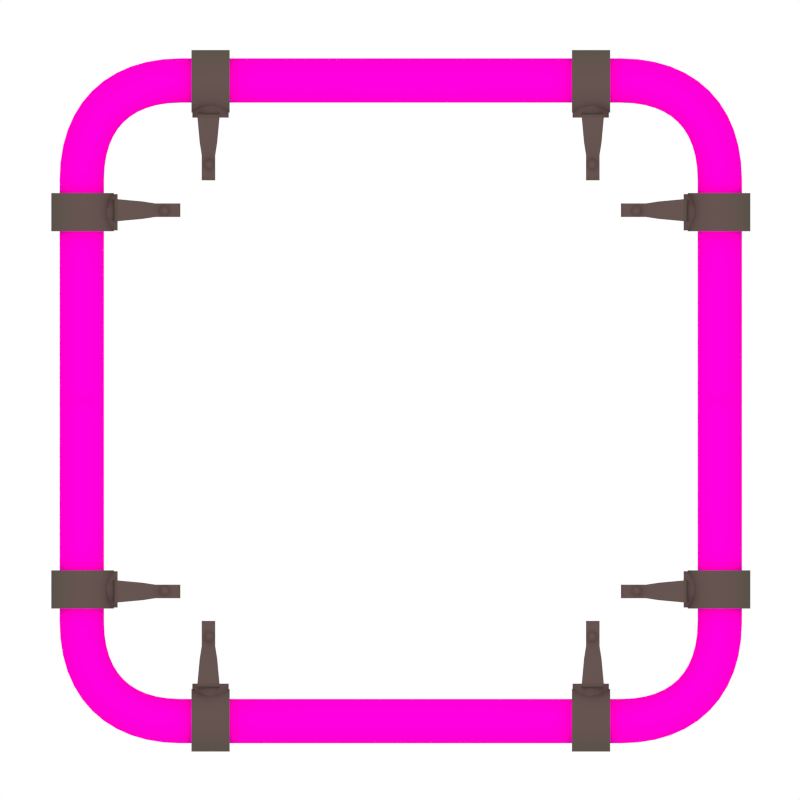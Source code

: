 # Source: window.blend  (saved by Blender 2.54.0; exported with 4.5.12 LTS)
import bpy
from mathutils import Matrix  # noqa: F401  (used for matrix-valued properties, if any)

bpy.ops.wm.read_factory_settings(use_empty=True)
scene = bpy.context.scene
scene.name = 'Scene'

# ---- collections
col_collection_1 = bpy.data.collections.new('Collection 1'); scene.collection.children.link(col_collection_1)
col_collection_2 = bpy.data.collections.new('Collection 2'); scene.collection.children.link(col_collection_2)

# ---- materials (node trees are filled in below, after node groups)
mat_neon = bpy.data.materials.new('neon')
mat_neon.alpha_threshold = 0.0
mat_neon.use_transparent_shadow = False
mat_neon.diffuse_color = (1.0, 0.0, 0.5794, 1.0)
mat_neon.roughness = 0.5
mat_neon.specular_intensity = 1.0
mat_neon.line_color = (0.0, 0.0, 0.0, 1.0)
mat_tube = bpy.data.materials.new('tube')
mat_tube.alpha_threshold = 0.0
mat_tube.use_transparent_shadow = False
mat_tube.diffuse_color = (0.09411, 0.08267, 0.06274, 1.0)
mat_tube.specular_color = (1.0, 0.7714, 0.3733)
mat_tube.roughness = 0.5
mat_tube.specular_intensity = 0.8534
mat_tube.line_color = (0.0, 0.0, 0.0, 1.0)

# ---- material node trees

# ---- world
world_world = bpy.data.worlds.new('World'); scene.world = world_world
world_world.color = (1.0, 1.0, 1.0)
world_world.use_sun_shadow = False
world_world.sun_shadow_jitter_overblur = 0.0
world_world.cycles.sampling_method = 'MANUAL'
world_world.cycles.sample_map_resolution = 256

# ---- cameras
cam_camera = bpy.data.cameras.new('Camera')
cam_camera.type = 'ORTHO'
cam_camera.clip_end = 100.0
cam_camera.lens = 35.0
cam_camera.ortho_scale = 1.3
cam_camera.show_safe_areas = True
cam_camera.dof.focus_distance = 0.0
cam_camera.dof.aperture_fstop = 128.0

# ---- lights
light_spot_003 = bpy.data.lights.new('Spot.003', 'SPOT')
light_spot_003.color = (1.0, 0.9577, 0.5412)
light_spot_003.transmission_factor = 0.0
light_spot_003.cutoff_distance = 30.0
light_spot_003.use_shadow = False
light_spot_003.energy = 108.0
light_spot_003.shadow_buffer_clip_start = 1.001
light_spot_003.shadow_soft_size = 1.0
light_spot_003.shadow_maximum_resolution = 0.006
light_spot_003.use_absolute_resolution = True
light_spot_003.spot_size = 0.7505
light_spot_003.cycles.use_multiple_importance_sampling = False
light_spot_002 = bpy.data.lights.new('Spot.002', 'POINT')
light_spot_002.color = (1.0, 0.12, 0.7102)
light_spot_002.transmission_factor = 0.0
light_spot_002.cutoff_distance = 30.0
light_spot_002.use_shadow = False
light_spot_002.energy = 141.0
light_spot_002.shadow_buffer_clip_start = 1.001
light_spot_002.shadow_soft_size = 1.0
light_spot_002.shadow_maximum_resolution = 0.006
light_spot_002.use_absolute_resolution = True
light_spot_002.cycles.use_multiple_importance_sampling = False
light_spot_001 = bpy.data.lights.new('Spot.001', 'SPOT')
light_spot_001.color = (0.6736, 0.6659, 1.0)
light_spot_001.transmission_factor = 0.0
light_spot_001.cutoff_distance = 30.0
light_spot_001.use_shadow = False
light_spot_001.energy = 46.0
light_spot_001.shadow_buffer_clip_start = 1.001
light_spot_001.shadow_soft_size = 1.0
light_spot_001.shadow_maximum_resolution = 0.006
light_spot_001.use_absolute_resolution = True
light_spot_001.spot_size = 0.6807
light_spot_001.cycles.use_multiple_importance_sampling = False
light_spot = bpy.data.lights.new('Spot', 'SPOT')
light_spot.color = (1.0, 0.9577, 0.5412)
light_spot.transmission_factor = 0.0
light_spot.cutoff_distance = 30.0
light_spot.energy = 101.0
light_spot.shadow_buffer_clip_start = 1.001
light_spot.shadow_soft_size = 1.0
light_spot.shadow_maximum_resolution = 0.006
light_spot.use_absolute_resolution = True
light_spot.spot_size = 0.7505
light_spot.cycles.use_multiple_importance_sampling = False

# ---- meshes
me_cylinder_053 = bpy.data.meshes.new('Cylinder.053')
me_cylinder_053.from_pydata([(-0.709, 2.247, 0.4763), (-0.7402, 2.247, 0.4763), (-0.709, 2.285, 0.451), (-0.709, 2.289, 0.4588), (-0.709, 2.291, 0.4674), (-0.709, 2.292, 0.4763), (-0.709, 2.291, 0.4851), (-0.709, 2.289, 0.4937), (-0.709, 2.285, 0.5016), (-0.709, 2.279, 0.5085), (-0.709, 2.272, 0.5141), (-0.709, 2.264, 0.5183), (-0.709, 2.256, 0.5209), (-0.709, 2.247, 0.5218), (-0.709, 2.238, 0.5209), (-0.709, 2.229, 0.5183), (-0.709, 2.221, 0.5141), (-0.709, 2.215, 0.5085), (-0.709, 2.209, 0.5016), (-0.709, 2.205, 0.4937), (-0.709, 2.202, 0.4851), (-0.709, 2.201, 0.4763), (-0.709, 2.202, 0.4674), (-0.709, 2.205, 0.4588), (-0.709, 2.209, 0.451), (-0.709, 2.215, 0.4441), (-0.709, 2.221, 0.4384), (-0.709, 2.229, 0.4342), (-0.709, 2.238, 0.4316), (-0.709, 2.247, 0.4307), (-0.709, 2.256, 0.4316), (-0.709, 2.264, 0.4342), (-0.709, 2.272, 0.4384), (-0.709, 2.279, 0.4441), (-0.7402, 2.285, 0.451), (-0.7402, 2.289, 0.4588), (-0.7402, 2.291, 0.4674), (-0.7402, 2.292, 0.4763), (-0.7402, 2.291, 0.4851), (-0.7402, 2.289, 0.4937), (-0.7402, 2.285, 0.5016), (-0.7402, 2.279, 0.5085), (-0.7402, 2.272, 0.5141), (-0.7402, 2.264, 0.5183), (-0.7402, 2.256, 0.5209), (-0.7402, 2.247, 0.5218), (-0.7402, 2.238, 0.5209), (-0.7402, 2.229, 0.5183), (-0.7402, 2.221, 0.5141), (-0.7402, 2.215, 0.5085), (-0.7402, 2.209, 0.5016), (-0.7402, 2.205, 0.4937), (-0.7402, 2.202, 0.4851), (-0.7402, 2.201, 0.4763), (-0.7402, 2.202, 0.4674), (-0.7402, 2.205, 0.4588), (-0.7402, 2.209, 0.451), (-0.7402, 2.215, 0.4441), (-0.7402, 2.221, 0.4384), (-0.7402, 2.229, 0.4342), (-0.7402, 2.238, 0.4316), (-0.7402, 2.247, 0.4307), (-0.7402, 2.256, 0.4316), (-0.7402, 2.264, 0.4342), (-0.7402, 2.272, 0.4384), (-0.7402, 2.279, 0.4441), (-0.5914, 2.179, 0.4801), (-0.5914, 2.316, 0.4801), (-0.6012, 2.189, 0.4782), (-0.6012, 2.306, 0.4782), (-0.601, 2.187, 0.4782), (-0.601, 2.308, 0.4782), (-0.6005, 2.185, 0.4783), (-0.6005, 2.31, 0.4783), (-0.5996, 2.184, 0.4785), (-0.5996, 2.311, 0.4785), (-0.5984, 2.182, 0.4787), (-0.5984, 2.313, 0.4787), (-0.5969, 2.181, 0.479), (-0.5969, 2.314, 0.479), (-0.5952, 2.18, 0.4794), (-0.5952, 2.315, 0.4794), (-0.5934, 2.179, 0.4797), (-0.5934, 2.316, 0.4797), (-0.5932, 2.179, 0.4794), (-0.5932, 2.316, 0.4794), (-0.595, 2.18, 0.4787), (-0.595, 2.315, 0.4787), (-0.5966, 2.181, 0.478), (-0.5966, 2.314, 0.478), (-0.598, 2.182, 0.4774), (-0.598, 2.313, 0.4774), (-0.5991, 2.184, 0.4769), (-0.5991, 2.311, 0.4769), (-0.6, 2.185, 0.4766), (-0.6, 2.31, 0.4766), (-0.6005, 2.187, 0.4764), (-0.6005, 2.308, 0.4764), (-0.6007, 2.189, 0.4763), (-0.6007, 2.306, 0.4763), (-0.5997, 2.189, 0.4746), (-0.5997, 2.306, 0.4746), (-0.5996, 2.187, 0.4747), (-0.5996, 2.308, 0.4747), (-0.5991, 2.185, 0.475), (-0.5991, 2.31, 0.475), (-0.5983, 2.184, 0.4755), (-0.5983, 2.311, 0.4755), (-0.5973, 2.182, 0.4762), (-0.5973, 2.313, 0.4762), (-0.5961, 2.181, 0.477), (-0.5961, 2.314, 0.477), (-0.5946, 2.18, 0.478), (-0.5946, 2.315, 0.478), (-0.5931, 2.179, 0.479), (-0.5931, 2.316, 0.479), (-0.5928, 2.179, 0.4787), (-0.5928, 2.316, 0.4787), (-0.5941, 2.18, 0.4774), (-0.5941, 2.315, 0.4774), (-0.5954, 2.181, 0.4762), (-0.5954, 2.314, 0.4762), (-0.5964, 2.182, 0.4751), (-0.5964, 2.313, 0.4751), (-0.5973, 2.184, 0.4742), (-0.5973, 2.312, 0.4742), (-0.598, 2.185, 0.4736), (-0.598, 2.31, 0.4736), (-0.5984, 2.187, 0.4732), (-0.5984, 2.308, 0.4732), (-0.5985, 2.189, 0.473), (-0.5985, 2.306, 0.473), (-0.597, 2.189, 0.4718), (-0.597, 2.306, 0.4718), (-0.5969, 2.187, 0.472), (-0.5969, 2.308, 0.472), (-0.5966, 2.185, 0.4724), (-0.5966, 2.31, 0.4724), (-0.5961, 2.184, 0.4732), (-0.5961, 2.312, 0.4732), (-0.5954, 2.182, 0.4743), (-0.5954, 2.313, 0.4743), (-0.5945, 2.181, 0.4755), (-0.5945, 2.314, 0.4755), (-0.5936, 2.18, 0.4769), (-0.5936, 2.315, 0.4769), (-0.5925, 2.179, 0.4785), (-0.5925, 2.316, 0.4785), (-0.5922, 2.179, 0.4783), (-0.5922, 2.316, 0.4783), (-0.5929, 2.18, 0.4766), (-0.5929, 2.315, 0.4766), (-0.5936, 2.181, 0.475), (-0.5936, 2.314, 0.475), (-0.5941, 2.182, 0.4736), (-0.5941, 2.313, 0.4736), (-0.5946, 2.184, 0.4725), (-0.5946, 2.312, 0.4725), (-0.595, 2.185, 0.4716), (-0.595, 2.31, 0.4716), (-0.5952, 2.187, 0.4711), (-0.5952, 2.308, 0.4711), (-0.5953, 2.189, 0.4709), (-0.5953, 2.306, 0.4709), (-0.5934, 2.189, 0.4703), (-0.5934, 2.306, 0.4703), (-0.5934, 2.187, 0.4705), (-0.5934, 2.308, 0.4705), (-0.5932, 2.185, 0.4711), (-0.5932, 2.31, 0.4711), (-0.5931, 2.184, 0.472), (-0.5931, 2.312, 0.472), (-0.5928, 2.182, 0.4732), (-0.5928, 2.313, 0.4732), (-0.5925, 2.181, 0.4747), (-0.5925, 2.314, 0.4747), (-0.5922, 2.18, 0.4764), (-0.5922, 2.315, 0.4764), (-0.5918, 2.179, 0.4782), (-0.5918, 2.316, 0.4782), (-0.5914, 2.179, 0.4782), (-0.5914, 2.316, 0.4782), (-0.5914, 2.18, 0.4763), (-0.5914, 2.315, 0.4763), (-0.5914, 2.181, 0.4746), (-0.5914, 2.314, 0.4746), (-0.5914, 2.182, 0.4731), (-0.5914, 2.313, 0.4731), (-0.5914, 2.184, 0.4718), (-0.5914, 2.312, 0.4718), (-0.5914, 2.185, 0.4709), (-0.5914, 2.31, 0.4709), (-0.5914, 2.187, 0.4703), (-0.5914, 2.308, 0.4703), (-0.5914, 2.189, 0.4701), (-0.5914, 2.306, 0.4701), (-0.5895, 2.189, 0.4703), (-0.5895, 2.306, 0.4703), (-0.5895, 2.187, 0.4705), (-0.5895, 2.308, 0.4705), (-0.5896, 2.185, 0.4711), (-0.5896, 2.31, 0.4711), (-0.5898, 2.184, 0.472), (-0.5898, 2.312, 0.472), (-0.5901, 2.182, 0.4732), (-0.5901, 2.313, 0.4732), (-0.5904, 2.181, 0.4747), (-0.5904, 2.314, 0.4747), (-0.5907, 2.18, 0.4764), (-0.5907, 2.315, 0.4764), (-0.5911, 2.179, 0.4782), (-0.5911, 2.316, 0.4782), (-0.5907, 2.179, 0.4783), (-0.5907, 2.316, 0.4783), (-0.59, 2.18, 0.4766), (-0.59, 2.315, 0.4766), (-0.5893, 2.181, 0.475), (-0.5893, 2.314, 0.475), (-0.5887, 2.182, 0.4736), (-0.5887, 2.313, 0.4736), (-0.5883, 2.184, 0.4725), (-0.5883, 2.312, 0.4725), (-0.5879, 2.185, 0.4716), (-0.5879, 2.31, 0.4716), (-0.5877, 2.187, 0.4711), (-0.5877, 2.308, 0.4711), (-0.5876, 2.189, 0.4709), (-0.5876, 2.306, 0.4709), (-0.5859, 2.189, 0.4718), (-0.5859, 2.306, 0.4718), (-0.586, 2.187, 0.472), (-0.586, 2.308, 0.472), (-0.5863, 2.185, 0.4724), (-0.5863, 2.31, 0.4724), (-0.5868, 2.184, 0.4732), (-0.5868, 2.312, 0.4732), (-0.5875, 2.182, 0.4743), (-0.5875, 2.313, 0.4743), (-0.5884, 2.181, 0.4755), (-0.5884, 2.314, 0.4755), (-0.5893, 2.18, 0.4769), (-0.5893, 2.315, 0.4769), (-0.5904, 2.179, 0.4785), (-0.5904, 2.316, 0.4785), (-0.5901, 2.179, 0.4787), (-0.5901, 2.316, 0.4787), (-0.5887, 2.18, 0.4774), (-0.5887, 2.315, 0.4774), (-0.5875, 2.181, 0.4762), (-0.5875, 2.314, 0.4762), (-0.5865, 2.182, 0.4751), (-0.5865, 2.313, 0.4751), (-0.5856, 2.184, 0.4742), (-0.5856, 2.312, 0.4742), (-0.5849, 2.185, 0.4736), (-0.5849, 2.31, 0.4736), (-0.5845, 2.187, 0.4732), (-0.5845, 2.308, 0.4732), (-0.5844, 2.189, 0.473), (-0.5844, 2.306, 0.473), (-0.5831, 2.189, 0.4746), (-0.5831, 2.306, 0.4746), (-0.5833, 2.187, 0.4747), (-0.5833, 2.308, 0.4747), (-0.5838, 2.185, 0.475), (-0.5838, 2.31, 0.475), (-0.5845, 2.184, 0.4755), (-0.5845, 2.311, 0.4755), (-0.5856, 2.182, 0.4762), (-0.5856, 2.313, 0.4762), (-0.5868, 2.181, 0.477), (-0.5868, 2.314, 0.477), (-0.5883, 2.18, 0.478), (-0.5883, 2.315, 0.478), (-0.5898, 2.179, 0.479), (-0.5898, 2.316, 0.479), (-0.5896, 2.179, 0.4794), (-0.5896, 2.316, 0.4794), (-0.5879, 2.18, 0.4787), (-0.5879, 2.315, 0.4787), (-0.5863, 2.181, 0.478), (-0.5863, 2.314, 0.478), (-0.5849, 2.182, 0.4774), (-0.5849, 2.313, 0.4774), (-0.5838, 2.184, 0.4769), (-0.5838, 2.311, 0.4769), (-0.5829, 2.185, 0.4766), (-0.5829, 2.31, 0.4766), (-0.5824, 2.187, 0.4764), (-0.5824, 2.308, 0.4764), (-0.5822, 2.189, 0.4763), (-0.5822, 2.306, 0.4763), (-0.5817, 2.189, 0.4782), (-0.5817, 2.306, 0.4782), (-0.5818, 2.187, 0.4782), (-0.5818, 2.308, 0.4782), (-0.5824, 2.185, 0.4783), (-0.5824, 2.31, 0.4783), (-0.5833, 2.184, 0.4785), (-0.5833, 2.311, 0.4785), (-0.5845, 2.182, 0.4787), (-0.5845, 2.313, 0.4787), (-0.586, 2.181, 0.479), (-0.586, 2.314, 0.479), (-0.5877, 2.18, 0.4794), (-0.5877, 2.315, 0.4794), (-0.5895, 2.179, 0.4797), (-0.5895, 2.316, 0.4797), (-0.5895, 2.179, 0.4801), (-0.5895, 2.316, 0.4801), (-0.5876, 2.18, 0.4801), (-0.5876, 2.315, 0.4801), (-0.5859, 2.181, 0.4801), (-0.5859, 2.314, 0.4801), (-0.5844, 2.182, 0.4801), (-0.5844, 2.313, 0.4801), (-0.5831, 2.184, 0.4801), (-0.5831, 2.311, 0.4801), (-0.5822, 2.185, 0.4801), (-0.5822, 2.31, 0.4801), (-0.5817, 2.187, 0.4801), (-0.5817, 2.308, 0.4801), (-0.5815, 2.189, 0.4801), (-0.5815, 2.306, 0.4801), (-0.5817, 2.189, 0.482), (-0.5817, 2.306, 0.482), (-0.5818, 2.187, 0.482), (-0.5818, 2.308, 0.482), (-0.5824, 2.185, 0.4819), (-0.5824, 2.31, 0.4819), (-0.5833, 2.184, 0.4817), (-0.5833, 2.311, 0.4817), (-0.5845, 2.182, 0.4815), (-0.5845, 2.313, 0.4815), (-0.586, 2.181, 0.4812), (-0.586, 2.314, 0.4812), (-0.5877, 2.18, 0.4809), (-0.5877, 2.315, 0.4809), (-0.5895, 2.179, 0.4805), (-0.5895, 2.316, 0.4805), (-0.5896, 2.179, 0.4809), (-0.5896, 2.316, 0.4809), (-0.5879, 2.18, 0.4816), (-0.5879, 2.315, 0.4816), (-0.5863, 2.181, 0.4822), (-0.5863, 2.314, 0.4822), (-0.5849, 2.182, 0.4828), (-0.5849, 2.313, 0.4828), (-0.5838, 2.184, 0.4833), (-0.5838, 2.311, 0.4833), (-0.5829, 2.185, 0.4836), (-0.5829, 2.31, 0.4836), (-0.5824, 2.187, 0.4839), (-0.5824, 2.308, 0.4839), (-0.5822, 2.189, 0.4839), (-0.5822, 2.306, 0.4839), (-0.5831, 2.189, 0.4856), (-0.5831, 2.306, 0.4856), (-0.5833, 2.187, 0.4855), (-0.5833, 2.308, 0.4855), (-0.5838, 2.185, 0.4852), (-0.5838, 2.31, 0.4852), (-0.5845, 2.184, 0.4847), (-0.5845, 2.311, 0.4847), (-0.5856, 2.182, 0.484), (-0.5856, 2.313, 0.484), (-0.5868, 2.181, 0.4832), (-0.5868, 2.314, 0.4832), (-0.5883, 2.18, 0.4822), (-0.5883, 2.315, 0.4822), (-0.5898, 2.179, 0.4812), (-0.5898, 2.316, 0.4812), (-0.5901, 2.179, 0.4815), (-0.5901, 2.316, 0.4815), (-0.5887, 2.18, 0.4828), (-0.5887, 2.315, 0.4828), (-0.5875, 2.181, 0.484), (-0.5875, 2.314, 0.484), (-0.5865, 2.182, 0.4851), (-0.5865, 2.313, 0.4851), (-0.5856, 2.184, 0.486), (-0.5856, 2.311, 0.486), (-0.5849, 2.185, 0.4866), (-0.5849, 2.31, 0.4866), (-0.5845, 2.187, 0.487), (-0.5845, 2.308, 0.487), (-0.5844, 2.189, 0.4872), (-0.5844, 2.306, 0.4872), (-0.5859, 2.189, 0.4884), (-0.5859, 2.306, 0.4884), (-0.586, 2.187, 0.4882), (-0.586, 2.308, 0.4882), (-0.5863, 2.185, 0.4878), (-0.5863, 2.31, 0.4878), (-0.5868, 2.184, 0.487), (-0.5868, 2.311, 0.487), (-0.5875, 2.182, 0.486), (-0.5875, 2.313, 0.486), (-0.5884, 2.181, 0.4847), (-0.5884, 2.314, 0.4847), (-0.5893, 2.18, 0.4833), (-0.5893, 2.315, 0.4833), (-0.5904, 2.179, 0.4817), (-0.5904, 2.316, 0.4817), (-0.5907, 2.179, 0.4819), (-0.5907, 2.316, 0.4819), (-0.59, 2.18, 0.4837), (-0.59, 2.315, 0.4837), (-0.5893, 2.181, 0.4852), (-0.5893, 2.314, 0.4852), (-0.5887, 2.182, 0.4866), (-0.5887, 2.313, 0.4866), (-0.5883, 2.184, 0.4878), (-0.5883, 2.311, 0.4878), (-0.5879, 2.185, 0.4886), (-0.5879, 2.31, 0.4886), (-0.5877, 2.187, 0.4891), (-0.5877, 2.308, 0.4891), (-0.5876, 2.189, 0.4893), (-0.5876, 2.306, 0.4893), (-0.5895, 2.189, 0.4899), (-0.5895, 2.306, 0.4899), (-0.5895, 2.187, 0.4897), (-0.5895, 2.308, 0.4897), (-0.5896, 2.185, 0.4892), (-0.5896, 2.31, 0.4892), (-0.5898, 2.184, 0.4883), (-0.5898, 2.311, 0.4883), (-0.5901, 2.182, 0.487), (-0.5901, 2.313, 0.487), (-0.5904, 2.181, 0.4856), (-0.5904, 2.314, 0.4856), (-0.5907, 2.18, 0.4839), (-0.5907, 2.315, 0.4839), (-0.5911, 2.179, 0.482), (-0.5911, 2.316, 0.482), (-0.5914, 2.179, 0.4821), (-0.5914, 2.316, 0.4821), (-0.5914, 2.18, 0.4839), (-0.5914, 2.315, 0.4839), (-0.5914, 2.181, 0.4857), (-0.5914, 2.314, 0.4857), (-0.5914, 2.182, 0.4872), (-0.5914, 2.313, 0.4872), (-0.5914, 2.184, 0.4884), (-0.5914, 2.311, 0.4884), (-0.5914, 2.185, 0.4893), (-0.5914, 2.31, 0.4893), (-0.5914, 2.187, 0.4899), (-0.5914, 2.308, 0.4899), (-0.5914, 2.189, 0.4901), (-0.5914, 2.306, 0.4901), (-0.5934, 2.189, 0.4899), (-0.5934, 2.306, 0.4899), (-0.5934, 2.187, 0.4897), (-0.5934, 2.308, 0.4897), (-0.5932, 2.185, 0.4892), (-0.5932, 2.31, 0.4892), (-0.5931, 2.184, 0.4883), (-0.5931, 2.311, 0.4883), (-0.5928, 2.182, 0.487), (-0.5928, 2.313, 0.487), (-0.5925, 2.181, 0.4856), (-0.5925, 2.314, 0.4856), (-0.5922, 2.18, 0.4839), (-0.5922, 2.315, 0.4839), (-0.5918, 2.179, 0.482), (-0.5918, 2.316, 0.482), (-0.5922, 2.179, 0.4819), (-0.5922, 2.316, 0.4819), (-0.5929, 2.18, 0.4837), (-0.5929, 2.315, 0.4837), (-0.5936, 2.181, 0.4852), (-0.5936, 2.314, 0.4852), (-0.5941, 2.182, 0.4866), (-0.5941, 2.313, 0.4866), (-0.5946, 2.184, 0.4878), (-0.5946, 2.311, 0.4878), (-0.595, 2.185, 0.4886), (-0.595, 2.31, 0.4886), (-0.5952, 2.187, 0.4891), (-0.5952, 2.308, 0.4891), (-0.5953, 2.189, 0.4893), (-0.5953, 2.306, 0.4893), (-0.597, 2.189, 0.4884), (-0.597, 2.306, 0.4884), (-0.5969, 2.187, 0.4882), (-0.5969, 2.308, 0.4882), (-0.5966, 2.185, 0.4878), (-0.5966, 2.31, 0.4878), (-0.5961, 2.184, 0.487), (-0.5961, 2.311, 0.487), (-0.5954, 2.182, 0.486), (-0.5954, 2.313, 0.486), (-0.5945, 2.181, 0.4847), (-0.5945, 2.314, 0.4847), (-0.5936, 2.18, 0.4833), (-0.5936, 2.315, 0.4833), (-0.5925, 2.179, 0.4817), (-0.5925, 2.316, 0.4817), (-0.5928, 2.179, 0.4815), (-0.5928, 2.316, 0.4815), (-0.5941, 2.18, 0.4828), (-0.5941, 2.315, 0.4828), (-0.5954, 2.181, 0.484), (-0.5954, 2.314, 0.484), (-0.5964, 2.182, 0.4851), (-0.5964, 2.313, 0.4851), (-0.5973, 2.184, 0.486), (-0.5973, 2.311, 0.486), (-0.598, 2.185, 0.4866), (-0.598, 2.31, 0.4866), (-0.5984, 2.187, 0.487), (-0.5984, 2.308, 0.487), (-0.5985, 2.189, 0.4872), (-0.5985, 2.306, 0.4872), (-0.5997, 2.189, 0.4856), (-0.5997, 2.306, 0.4856), (-0.5996, 2.187, 0.4855), (-0.5996, 2.308, 0.4855), (-0.5991, 2.185, 0.4852), (-0.5991, 2.31, 0.4852), (-0.5983, 2.184, 0.4847), (-0.5983, 2.311, 0.4847), (-0.5973, 2.182, 0.484), (-0.5973, 2.313, 0.484), (-0.5961, 2.181, 0.4832), (-0.5961, 2.314, 0.4832), (-0.5946, 2.18, 0.4822), (-0.5946, 2.315, 0.4822), (-0.5931, 2.179, 0.4812), (-0.5931, 2.316, 0.4812), (-0.5932, 2.179, 0.4809), (-0.5932, 2.316, 0.4809), (-0.595, 2.18, 0.4816), (-0.595, 2.315, 0.4816), (-0.5966, 2.181, 0.4822), (-0.5966, 2.314, 0.4822), (-0.598, 2.182, 0.4828), (-0.598, 2.313, 0.4828), (-0.5991, 2.184, 0.4833), (-0.5991, 2.311, 0.4833), (-0.6, 2.185, 0.4836), (-0.6, 2.31, 0.4836), (-0.6005, 2.187, 0.4839), (-0.6005, 2.308, 0.4839), (-0.6007, 2.189, 0.4839), (-0.6007, 2.306, 0.4839), (-0.6012, 2.189, 0.482), (-0.6012, 2.306, 0.482), (-0.601, 2.187, 0.482), (-0.601, 2.308, 0.482), (-0.6005, 2.185, 0.4819), (-0.6005, 2.31, 0.4819), (-0.5996, 2.184, 0.4817), (-0.5996, 2.311, 0.4817), (-0.5984, 2.182, 0.4815), (-0.5984, 2.313, 0.4815), (-0.5969, 2.181, 0.4812), (-0.5969, 2.314, 0.4812), (-0.5952, 2.18, 0.4809), (-0.5952, 2.315, 0.4809), (-0.5934, 2.179, 0.4805), (-0.5934, 2.316, 0.4805), (-0.5934, 2.179, 0.4801), (-0.5934, 2.316, 0.4801), (-0.5953, 2.18, 0.4801), (-0.5953, 2.315, 0.4801), (-0.597, 2.181, 0.4801), (-0.597, 2.314, 0.4801), (-0.5985, 2.182, 0.4801), (-0.5985, 2.313, 0.4801), (-0.5997, 2.184, 0.4801), (-0.5997, 2.311, 0.4801), (-0.6007, 2.185, 0.4801), (-0.6007, 2.31, 0.4801), (-0.6012, 2.187, 0.4801), (-0.6012, 2.308, 0.4801), (-0.6014, 2.189, 0.4801), (-0.6014, 2.306, 0.4801), (-0.6042, 2.189, 0.4801), (-0.6042, 2.306, 0.4801), (-0.6039, 2.189, 0.4826), (-0.6039, 2.306, 0.4826), (-0.6032, 2.189, 0.485), (-0.6032, 2.306, 0.485), (-0.602, 2.189, 0.4872), (-0.602, 2.306, 0.4872), (-0.6005, 2.189, 0.4891), (-0.6005, 2.306, 0.4891), (-0.5985, 2.189, 0.4907), (-0.5985, 2.306, 0.4907), (-0.5963, 2.189, 0.4919), (-0.5963, 2.306, 0.4919), (-0.5939, 2.189, 0.4926), (-0.5939, 2.306, 0.4926), (-0.5914, 2.189, 0.4928), (-0.5914, 2.306, 0.4928), (-0.589, 2.189, 0.4926), (-0.589, 2.306, 0.4926), (-0.5866, 2.189, 0.4919), (-0.5866, 2.306, 0.4919), (-0.5844, 2.189, 0.4907), (-0.5844, 2.306, 0.4907), (-0.5824, 2.189, 0.4891), (-0.5824, 2.306, 0.4891), (-0.5808, 2.189, 0.4872), (-0.5808, 2.306, 0.4872), (-0.5797, 2.189, 0.485), (-0.5797, 2.306, 0.485), (-0.5789, 2.189, 0.4826), (-0.5789, 2.306, 0.4826), (-0.5787, 2.189, 0.4801), (-0.5787, 2.306, 0.4801), (-0.5789, 2.189, 0.4776), (-0.5789, 2.306, 0.4776), (-0.5797, 2.189, 0.4752), (-0.5797, 2.306, 0.4752), (-0.5808, 2.189, 0.473), (-0.5808, 2.306, 0.473), (-0.5824, 2.189, 0.4711), (-0.5824, 2.306, 0.4711), (-0.5844, 2.189, 0.4695), (-0.5844, 2.306, 0.4695), (-0.5866, 2.189, 0.4683), (-0.5866, 2.306, 0.4683), (-0.589, 2.189, 0.4676), (-0.589, 2.306, 0.4676), (-0.5914, 2.189, 0.4674), (-0.5914, 2.306, 0.4674), (-0.5939, 2.189, 0.4676), (-0.5939, 2.306, 0.4676), (-0.5963, 2.189, 0.4683), (-0.5963, 2.306, 0.4683), (-0.5985, 2.189, 0.4695), (-0.5985, 2.306, 0.4695), (-0.6005, 2.189, 0.4711), (-0.6005, 2.306, 0.4711), (-0.602, 2.189, 0.473), (-0.602, 2.306, 0.473), (-0.6032, 2.189, 0.4752), (-0.6032, 2.306, 0.4752), (-0.6039, 2.189, 0.4776), (-0.6039, 2.306, 0.4776), (-0.6039, 2.2, 0.4776), (-0.6039, 2.295, 0.4776), (-0.6032, 2.2, 0.4752), (-0.6032, 2.295, 0.4752), (-0.602, 2.2, 0.473), (-0.602, 2.295, 0.473), (-0.6005, 2.2, 0.4711), (-0.6005, 2.295, 0.4711), (-0.5985, 2.2, 0.4695), (-0.5985, 2.295, 0.4695), (-0.5963, 2.2, 0.4683), (-0.5963, 2.295, 0.4683), (-0.5939, 2.2, 0.4676), (-0.5939, 2.295, 0.4676), (-0.5914, 2.2, 0.4673), (-0.5914, 2.295, 0.4673), (-0.589, 2.2, 0.4676), (-0.589, 2.295, 0.4676), (-0.5866, 2.2, 0.4683), (-0.5866, 2.295, 0.4683), (-0.5844, 2.2, 0.4695), (-0.5844, 2.295, 0.4695), (-0.5824, 2.2, 0.4711), (-0.5824, 2.295, 0.4711), (-0.5808, 2.2, 0.473), (-0.5808, 2.295, 0.473), (-0.5797, 2.2, 0.4752), (-0.5797, 2.295, 0.4752), (-0.5789, 2.2, 0.4776), (-0.5789, 2.295, 0.4776), (-0.5787, 2.2, 0.4801), (-0.5787, 2.295, 0.4801), (-0.5789, 2.2, 0.4826), (-0.5789, 2.295, 0.4826), (-0.5797, 2.2, 0.485), (-0.5797, 2.295, 0.485), (-0.5808, 2.2, 0.4872), (-0.5808, 2.295, 0.4872), (-0.5824, 2.2, 0.4891), (-0.5824, 2.295, 0.4891), (-0.5844, 2.2, 0.4907), (-0.5844, 2.295, 0.4907), (-0.5866, 2.2, 0.4919), (-0.5866, 2.295, 0.4919), (-0.589, 2.2, 0.4926), (-0.589, 2.295, 0.4926), (-0.5914, 2.2, 0.4928), (-0.5914, 2.295, 0.4928), (-0.5939, 2.2, 0.4926), (-0.5939, 2.295, 0.4926), (-0.5963, 2.2, 0.4919), (-0.5963, 2.295, 0.4919), (-0.5985, 2.2, 0.4907), (-0.5985, 2.295, 0.4907), (-0.6005, 2.2, 0.4891), (-0.6005, 2.295, 0.4891), (-0.602, 2.2, 0.4872), (-0.602, 2.295, 0.4872), (-0.6032, 2.2, 0.485), (-0.6032, 2.295, 0.485), (-0.6039, 2.2, 0.4826), (-0.6039, 2.295, 0.4826), (-0.6042, 2.2, 0.4801), (-0.6042, 2.295, 0.4801), (-0.6467, 2.214, 0.4595), (-0.6467, 2.281, 0.4595), (-0.6467, 2.182, 0.4609), (-0.6467, 2.313, 0.4609), (-0.7087, 2.182, 0.4545), (-0.7087, 2.313, 0.4545), (-0.7087, 2.215, 0.4538), (-0.7087, 2.28, 0.4538), (-0.6147, 2.194, 0.4645), (-0.6147, 2.301, 0.4645), (-0.6147, 2.214, 0.4645), (-0.6147, 2.281, 0.4645), (-0.5677, 2.214, 0.4645), (-0.5677, 2.281, 0.4645), (-0.5677, 2.194, 0.4645), (-0.5677, 2.301, 0.4645), (-0.5594, 2.196, 0.4645), (-0.5594, 2.299, 0.4645), (-0.5594, 2.214, 0.4645), (-0.5594, 2.281, 0.4645), (-0.5551, 2.214, 0.4645), (-0.5551, 2.281, 0.4645), (-0.5551, 2.2, 0.4645), (-0.5551, 2.295, 0.4645), (-0.5519, 2.207, 0.4645), (-0.5519, 2.288, 0.4645), (-0.5519, 2.214, 0.4645), (-0.5519, 2.281, 0.4645), (-0.5519, 2.214, 0.4984), (-0.5519, 2.281, 0.4984), (-0.5519, 2.207, 0.4984), (-0.5519, 2.288, 0.4984), (-0.5551, 2.2, 0.4984), (-0.5551, 2.295, 0.4984), (-0.5551, 2.214, 0.4984), (-0.5551, 2.281, 0.4984), (-0.5594, 2.214, 0.4984), (-0.5594, 2.281, 0.4984), (-0.5594, 2.196, 0.4984), (-0.5594, 2.299, 0.4984), (-0.5677, 2.194, 0.4984), (-0.5677, 2.301, 0.4984), (-0.5677, 2.214, 0.4984), (-0.5677, 2.281, 0.4984), (-0.6147, 2.214, 0.4984), (-0.6147, 2.281, 0.4984), (-0.6147, 2.194, 0.4984), (-0.6147, 2.301, 0.4984), (-0.7087, 2.215, 0.5091), (-0.7087, 2.28, 0.5091), (-0.7087, 2.182, 0.5084), (-0.7087, 2.313, 0.5084), (-0.6467, 2.182, 0.502), (-0.6467, 2.313, 0.502), (-0.6467, 2.214, 0.5034), (-0.6467, 2.281, 0.5034), (-0.716, 2.187, 0.509), (-0.716, 2.308, 0.509), (-0.716, 2.215, 0.5095), (-0.716, 2.28, 0.5095), (-0.716, 2.215, 0.4534), (-0.716, 2.28, 0.4534), (-0.716, 2.187, 0.4539), (-0.716, 2.308, 0.4539), (-0.7205, 2.198, 0.4531), (-0.7205, 2.297, 0.4531), (-0.7205, 2.215, 0.4531), (-0.7205, 2.28, 0.4531), (-0.7205, 2.215, 0.5098), (-0.7205, 2.28, 0.5098), (-0.7205, 2.198, 0.5098), (-0.7205, 2.297, 0.5098)], [], [(33, 65, 34, 2), (35, 3, 2, 34), (36, 4, 3, 35), (37, 5, 4, 36), (38, 6, 5, 37), (39, 7, 6, 38), (40, 8, 7, 39), (41, 9, 8, 40), (42, 10, 9, 41), (43, 11, 10, 42), (44, 12, 11, 43), (45, 13, 12, 44), (46, 14, 13, 45), (47, 15, 14, 46), (48, 16, 15, 47), (49, 17, 16, 48), (50, 18, 17, 49), (51, 19, 18, 50), (52, 20, 19, 51), (53, 21, 20, 52), (54, 22, 21, 53), (55, 23, 22, 54), (56, 24, 23, 55), (57, 25, 24, 56), (58, 26, 25, 57), (59, 27, 26, 58), (60, 28, 27, 59), (61, 29, 28, 60), (62, 30, 29, 61), (63, 31, 30, 62), (64, 32, 31, 63), (65, 33, 32, 64), (0, 33, 2), (34, 65, 1), (0, 2, 3), (1, 35, 34), (0, 3, 4), (1, 36, 35), (0, 4, 5), (1, 37, 36), (0, 5, 6), (1, 38, 37), (0, 6, 7), (1, 39, 38), (0, 7, 8), (1, 40, 39), (0, 8, 9), (1, 41, 40), (0, 9, 10), (1, 42, 41), (0, 10, 11), (1, 43, 42), (0, 11, 12), (1, 44, 43), (0, 12, 13), (1, 45, 44), (0, 13, 14), (1, 46, 45), (0, 14, 15), (1, 47, 46), (0, 15, 16), (1, 48, 47), (0, 16, 17), (1, 49, 48), (0, 17, 18), (1, 50, 49), (0, 18, 19), (1, 51, 50), (0, 19, 20), (1, 52, 51), (0, 20, 21), (1, 53, 52), (0, 21, 22), (1, 54, 53), (0, 22, 23), (1, 55, 54), (0, 23, 24), (1, 56, 55), (0, 24, 25), (1, 57, 56), (0, 25, 26), (1, 58, 57), (0, 26, 27), (1, 59, 58), (0, 27, 28), (1, 60, 59), (0, 28, 29), (1, 61, 60), (0, 29, 30), (1, 62, 61), (0, 30, 31), (1, 63, 62), (0, 31, 32), (1, 64, 63), (0, 32, 33), (1, 65, 64), (578, 68, 70, 576), (71, 69, 579, 577), (576, 70, 72, 574), (73, 71, 577, 575), (574, 72, 74, 572), (75, 73, 575, 573), (572, 74, 76, 570), (77, 75, 573, 571), (570, 76, 78, 568), (79, 77, 571, 569), (568, 78, 80, 566), (81, 79, 569, 567), (566, 80, 82, 564), (83, 81, 567, 565), (82, 66, 564), (565, 67, 83), (84, 66, 82), (83, 67, 85), (80, 86, 84, 82), (85, 87, 81, 83), (78, 88, 86, 80), (87, 89, 79, 81), (76, 90, 88, 78), (89, 91, 77, 79), (74, 92, 90, 76), (91, 93, 75, 77), (72, 94, 92, 74), (93, 95, 73, 75), (70, 96, 94, 72), (95, 97, 71, 73), (68, 98, 96, 70), (97, 99, 69, 71), (98, 100, 102, 96), (103, 101, 99, 97), (96, 102, 104, 94), (105, 103, 97, 95), (94, 104, 106, 92), (107, 105, 95, 93), (92, 106, 108, 90), (109, 107, 93, 91), (90, 108, 110, 88), (111, 109, 91, 89), (88, 110, 112, 86), (113, 111, 89, 87), (86, 112, 114, 84), (115, 113, 87, 85), (114, 66, 84), (85, 67, 115), (116, 66, 114), (115, 67, 117), (112, 118, 116, 114), (117, 119, 113, 115), (110, 120, 118, 112), (119, 121, 111, 113), (108, 122, 120, 110), (121, 123, 109, 111), (106, 124, 122, 108), (123, 125, 107, 109), (104, 126, 124, 106), (125, 127, 105, 107), (102, 128, 126, 104), (127, 129, 103, 105), (100, 130, 128, 102), (129, 131, 101, 103), (130, 132, 134, 128), (135, 133, 131, 129), (128, 134, 136, 126), (137, 135, 129, 127), (126, 136, 138, 124), (139, 137, 127, 125), (124, 138, 140, 122), (141, 139, 125, 123), (122, 140, 142, 120), (143, 141, 123, 121), (120, 142, 144, 118), (145, 143, 121, 119), (118, 144, 146, 116), (147, 145, 119, 117), (146, 66, 116), (117, 67, 147), (148, 66, 146), (147, 67, 149), (144, 150, 148, 146), (149, 151, 145, 147), (142, 152, 150, 144), (151, 153, 143, 145), (140, 154, 152, 142), (153, 155, 141, 143), (138, 156, 154, 140), (155, 157, 139, 141), (136, 158, 156, 138), (157, 159, 137, 139), (134, 160, 158, 136), (159, 161, 135, 137), (132, 162, 160, 134), (161, 163, 133, 135), (162, 164, 166, 160), (167, 165, 163, 161), (160, 166, 168, 158), (169, 167, 161, 159), (158, 168, 170, 156), (171, 169, 159, 157), (156, 170, 172, 154), (173, 171, 157, 155), (154, 172, 174, 152), (175, 173, 155, 153), (152, 174, 176, 150), (177, 175, 153, 151), (150, 176, 178, 148), (179, 177, 151, 149), (178, 66, 148), (149, 67, 179), (180, 66, 178), (179, 67, 181), (176, 182, 180, 178), (181, 183, 177, 179), (174, 184, 182, 176), (183, 185, 175, 177), (172, 186, 184, 174), (185, 187, 173, 175), (170, 188, 186, 172), (187, 189, 171, 173), (168, 190, 188, 170), (189, 191, 169, 171), (166, 192, 190, 168), (191, 193, 167, 169), (164, 194, 192, 166), (193, 195, 165, 167), (194, 196, 198, 192), (199, 197, 195, 193), (192, 198, 200, 190), (201, 199, 193, 191), (190, 200, 202, 188), (203, 201, 191, 189), (188, 202, 204, 186), (205, 203, 189, 187), (186, 204, 206, 184), (207, 205, 187, 185), (184, 206, 208, 182), (209, 207, 185, 183), (182, 208, 210, 180), (211, 209, 183, 181), (210, 66, 180), (181, 67, 211), (212, 66, 210), (211, 67, 213), (208, 214, 212, 210), (213, 215, 209, 211), (206, 216, 214, 208), (215, 217, 207, 209), (204, 218, 216, 206), (217, 219, 205, 207), (202, 220, 218, 204), (219, 221, 203, 205), (200, 222, 220, 202), (221, 223, 201, 203), (198, 224, 222, 200), (223, 225, 199, 201), (196, 226, 224, 198), (225, 227, 197, 199), (226, 228, 230, 224), (231, 229, 227, 225), (224, 230, 232, 222), (233, 231, 225, 223), (222, 232, 234, 220), (235, 233, 223, 221), (220, 234, 236, 218), (237, 235, 221, 219), (218, 236, 238, 216), (239, 237, 219, 217), (216, 238, 240, 214), (241, 239, 217, 215), (214, 240, 242, 212), (243, 241, 215, 213), (242, 66, 212), (213, 67, 243), (244, 66, 242), (243, 67, 245), (240, 246, 244, 242), (245, 247, 241, 243), (238, 248, 246, 240), (247, 249, 239, 241), (236, 250, 248, 238), (249, 251, 237, 239), (234, 252, 250, 236), (251, 253, 235, 237), (232, 254, 252, 234), (253, 255, 233, 235), (230, 256, 254, 232), (255, 257, 231, 233), (228, 258, 256, 230), (257, 259, 229, 231), (258, 260, 262, 256), (263, 261, 259, 257), (256, 262, 264, 254), (265, 263, 257, 255), (254, 264, 266, 252), (267, 265, 255, 253), (252, 266, 268, 250), (269, 267, 253, 251), (250, 268, 270, 248), (271, 269, 251, 249), (248, 270, 272, 246), (273, 271, 249, 247), (246, 272, 274, 244), (275, 273, 247, 245), (274, 66, 244), (245, 67, 275), (276, 66, 274), (275, 67, 277), (272, 278, 276, 274), (277, 279, 273, 275), (270, 280, 278, 272), (279, 281, 271, 273), (268, 282, 280, 270), (281, 283, 269, 271), (266, 284, 282, 268), (283, 285, 267, 269), (264, 286, 284, 266), (285, 287, 265, 267), (262, 288, 286, 264), (287, 289, 263, 265), (260, 290, 288, 262), (289, 291, 261, 263), (290, 292, 294, 288), (295, 293, 291, 289), (288, 294, 296, 286), (297, 295, 289, 287), (286, 296, 298, 284), (299, 297, 287, 285), (284, 298, 300, 282), (301, 299, 285, 283), (282, 300, 302, 280), (303, 301, 283, 281), (280, 302, 304, 278), (305, 303, 281, 279), (278, 304, 306, 276), (307, 305, 279, 277), (306, 66, 276), (277, 67, 307), (308, 66, 306), (307, 67, 309), (304, 310, 308, 306), (309, 311, 305, 307), (302, 312, 310, 304), (311, 313, 303, 305), (300, 314, 312, 302), (313, 315, 301, 303), (298, 316, 314, 300), (315, 317, 299, 301), (296, 318, 316, 298), (317, 319, 297, 299), (294, 320, 318, 296), (319, 321, 295, 297), (292, 322, 320, 294), (321, 323, 293, 295), (322, 324, 326, 320), (327, 325, 323, 321), (320, 326, 328, 318), (329, 327, 321, 319), (318, 328, 330, 316), (331, 329, 319, 317), (316, 330, 332, 314), (333, 331, 317, 315), (314, 332, 334, 312), (335, 333, 315, 313), (312, 334, 336, 310), (337, 335, 313, 311), (310, 336, 338, 308), (339, 337, 311, 309), (338, 66, 308), (309, 67, 339), (340, 66, 338), (339, 67, 341), (336, 342, 340, 338), (341, 343, 337, 339), (334, 344, 342, 336), (343, 345, 335, 337), (332, 346, 344, 334), (345, 347, 333, 335), (330, 348, 346, 332), (347, 349, 331, 333), (328, 350, 348, 330), (349, 351, 329, 331), (326, 352, 350, 328), (351, 353, 327, 329), (324, 354, 352, 326), (353, 355, 325, 327), (354, 356, 358, 352), (359, 357, 355, 353), (352, 358, 360, 350), (361, 359, 353, 351), (350, 360, 362, 348), (363, 361, 351, 349), (348, 362, 364, 346), (365, 363, 349, 347), (346, 364, 366, 344), (367, 365, 347, 345), (344, 366, 368, 342), (369, 367, 345, 343), (342, 368, 370, 340), (371, 369, 343, 341), (370, 66, 340), (341, 67, 371), (372, 66, 370), (371, 67, 373), (368, 374, 372, 370), (373, 375, 369, 371), (366, 376, 374, 368), (375, 377, 367, 369), (364, 378, 376, 366), (377, 379, 365, 367), (362, 380, 378, 364), (379, 381, 363, 365), (360, 382, 380, 362), (381, 383, 361, 363), (358, 384, 382, 360), (383, 385, 359, 361), (356, 386, 384, 358), (385, 387, 357, 359), (386, 388, 390, 384), (391, 389, 387, 385), (384, 390, 392, 382), (393, 391, 385, 383), (382, 392, 394, 380), (395, 393, 383, 381), (380, 394, 396, 378), (397, 395, 381, 379), (378, 396, 398, 376), (399, 397, 379, 377), (376, 398, 400, 374), (401, 399, 377, 375), (374, 400, 402, 372), (403, 401, 375, 373), (402, 66, 372), (373, 67, 403), (404, 66, 402), (403, 67, 405), (400, 406, 404, 402), (405, 407, 401, 403), (398, 408, 406, 400), (407, 409, 399, 401), (396, 410, 408, 398), (409, 411, 397, 399), (394, 412, 410, 396), (411, 413, 395, 397), (392, 414, 412, 394), (413, 415, 393, 395), (390, 416, 414, 392), (415, 417, 391, 393), (388, 418, 416, 390), (417, 419, 389, 391), (418, 420, 422, 416), (423, 421, 419, 417), (416, 422, 424, 414), (425, 423, 417, 415), (414, 424, 426, 412), (427, 425, 415, 413), (412, 426, 428, 410), (429, 427, 413, 411), (410, 428, 430, 408), (431, 429, 411, 409), (408, 430, 432, 406), (433, 431, 409, 407), (406, 432, 434, 404), (435, 433, 407, 405), (434, 66, 404), (405, 67, 435), (436, 66, 434), (435, 67, 437), (432, 438, 436, 434), (437, 439, 433, 435), (430, 440, 438, 432), (439, 441, 431, 433), (428, 442, 440, 430), (441, 443, 429, 431), (426, 444, 442, 428), (443, 445, 427, 429), (424, 446, 444, 426), (445, 447, 425, 427), (422, 448, 446, 424), (447, 449, 423, 425), (420, 450, 448, 422), (449, 451, 421, 423), (450, 452, 454, 448), (455, 453, 451, 449), (448, 454, 456, 446), (457, 455, 449, 447), (446, 456, 458, 444), (459, 457, 447, 445), (444, 458, 460, 442), (461, 459, 445, 443), (442, 460, 462, 440), (463, 461, 443, 441), (440, 462, 464, 438), (465, 463, 441, 439), (438, 464, 466, 436), (467, 465, 439, 437), (466, 66, 436), (437, 67, 467), (468, 66, 466), (467, 67, 469), (464, 470, 468, 466), (469, 471, 465, 467), (462, 472, 470, 464), (471, 473, 463, 465), (460, 474, 472, 462), (473, 475, 461, 463), (458, 476, 474, 460), (475, 477, 459, 461), (456, 478, 476, 458), (477, 479, 457, 459), (454, 480, 478, 456), (479, 481, 455, 457), (452, 482, 480, 454), (481, 483, 453, 455), (482, 484, 486, 480), (487, 485, 483, 481), (480, 486, 488, 478), (489, 487, 481, 479), (478, 488, 490, 476), (491, 489, 479, 477), (476, 490, 492, 474), (493, 491, 477, 475), (474, 492, 494, 472), (495, 493, 475, 473), (472, 494, 496, 470), (497, 495, 473, 471), (470, 496, 498, 468), (499, 497, 471, 469), (498, 66, 468), (469, 67, 499), (500, 66, 498), (499, 67, 501), (496, 502, 500, 498), (501, 503, 497, 499), (494, 504, 502, 496), (503, 505, 495, 497), (492, 506, 504, 494), (505, 507, 493, 495), (490, 508, 506, 492), (507, 509, 491, 493), (488, 510, 508, 490), (509, 511, 489, 491), (486, 512, 510, 488), (511, 513, 487, 489), (484, 514, 512, 486), (513, 515, 485, 487), (514, 516, 518, 512), (519, 517, 515, 513), (512, 518, 520, 510), (521, 519, 513, 511), (510, 520, 522, 508), (523, 521, 511, 509), (508, 522, 524, 506), (525, 523, 509, 507), (506, 524, 526, 504), (527, 525, 507, 505), (504, 526, 528, 502), (529, 527, 505, 503), (502, 528, 530, 500), (531, 529, 503, 501), (530, 66, 500), (501, 67, 531), (532, 66, 530), (531, 67, 533), (528, 534, 532, 530), (533, 535, 529, 531), (526, 536, 534, 528), (535, 537, 527, 529), (524, 538, 536, 526), (537, 539, 525, 527), (522, 540, 538, 524), (539, 541, 523, 525), (520, 542, 540, 522), (541, 543, 521, 523), (518, 544, 542, 520), (543, 545, 519, 521), (516, 546, 544, 518), (545, 547, 517, 519), (546, 548, 550, 544), (551, 549, 547, 545), (544, 550, 552, 542), (553, 551, 545, 543), (542, 552, 554, 540), (555, 553, 543, 541), (540, 554, 556, 538), (557, 555, 541, 539), (538, 556, 558, 536), (559, 557, 539, 537), (536, 558, 560, 534), (561, 559, 537, 535), (534, 560, 562, 532), (563, 561, 535, 533), (562, 66, 532), (533, 67, 563), (564, 66, 562), (563, 67, 565), (560, 566, 564, 562), (565, 567, 561, 563), (558, 568, 566, 560), (567, 569, 559, 561), (556, 570, 568, 558), (569, 571, 557, 559), (554, 572, 570, 556), (571, 573, 555, 557), (552, 574, 572, 554), (573, 575, 553, 555), (550, 576, 574, 552), (575, 577, 551, 553), (548, 578, 576, 550), (577, 579, 549, 551), (68, 578, 580, 642), (581, 579, 69, 643), (578, 548, 582, 580), (583, 549, 579, 581), (548, 546, 584, 582), (585, 547, 549, 583), (546, 516, 586, 584), (587, 517, 547, 585), (516, 514, 588, 586), (589, 515, 517, 587), (514, 484, 590, 588), (591, 485, 515, 589), (484, 482, 592, 590), (593, 483, 485, 591), (482, 452, 594, 592), (595, 453, 483, 593), (452, 450, 596, 594), (597, 451, 453, 595), (450, 420, 598, 596), (599, 421, 451, 597), (420, 418, 600, 598), (601, 419, 421, 599), (418, 388, 602, 600), (603, 389, 419, 601), (388, 386, 604, 602), (605, 387, 389, 603), (386, 356, 606, 604), (607, 357, 387, 605), (356, 354, 608, 606), (609, 355, 357, 607), (354, 324, 610, 608), (611, 325, 355, 609), (324, 322, 612, 610), (613, 323, 325, 611), (322, 292, 614, 612), (615, 293, 323, 613), (292, 290, 616, 614), (617, 291, 293, 615), (290, 260, 618, 616), (619, 261, 291, 617), (260, 258, 620, 618), (621, 259, 261, 619), (258, 228, 622, 620), (623, 229, 259, 621), (228, 226, 624, 622), (625, 227, 229, 623), (226, 196, 626, 624), (627, 197, 227, 625), (196, 194, 628, 626), (629, 195, 197, 627), (194, 164, 630, 628), (631, 165, 195, 629), (164, 162, 632, 630), (633, 163, 165, 631), (162, 132, 634, 632), (635, 133, 163, 633), (132, 130, 636, 634), (637, 131, 133, 635), (130, 100, 638, 636), (639, 101, 131, 637), (100, 98, 640, 638), (641, 99, 101, 639), (98, 68, 642, 640), (643, 69, 99, 641), (640, 642, 644, 646), (645, 643, 641, 647), (638, 640, 646, 648), (647, 641, 639, 649), (636, 638, 648, 650), (649, 639, 637, 651), (634, 636, 650, 652), (651, 637, 635, 653), (632, 634, 652, 654), (653, 635, 633, 655), (630, 632, 654, 656), (655, 633, 631, 657), (628, 630, 656, 658), (657, 631, 629, 659), (626, 628, 658, 660), (659, 629, 627, 661), (624, 626, 660, 662), (661, 627, 625, 663), (622, 624, 662, 664), (663, 625, 623, 665), (620, 622, 664, 666), (665, 623, 621, 667), (618, 620, 666, 668), (667, 621, 619, 669), (616, 618, 668, 670), (669, 619, 617, 671), (614, 616, 670, 672), (671, 617, 615, 673), (612, 614, 672, 674), (673, 615, 613, 675), (610, 612, 674, 676), (675, 613, 611, 677), (608, 610, 676, 678), (677, 611, 609, 679), (606, 608, 678, 680), (679, 609, 607, 681), (604, 606, 680, 682), (681, 607, 605, 683), (602, 604, 682, 684), (683, 605, 603, 685), (600, 602, 684, 686), (685, 603, 601, 687), (598, 600, 686, 688), (687, 601, 599, 689), (596, 598, 688, 690), (689, 599, 597, 691), (594, 596, 690, 692), (691, 597, 595, 693), (592, 594, 692, 694), (693, 595, 593, 695), (590, 592, 694, 696), (695, 593, 591, 697), (588, 590, 696, 698), (697, 591, 589, 699), (586, 588, 698, 700), (699, 589, 587, 701), (584, 586, 700, 702), (701, 587, 585, 703), (582, 584, 702, 704), (703, 585, 583, 705), (580, 582, 704, 706), (705, 583, 581, 707), (642, 580, 706, 644), (707, 581, 643, 645), (708, 714, 712, 710), (713, 715, 709, 711), (708, 710, 716, 718), (717, 711, 709, 719), (718, 716, 722, 720), (723, 717, 719, 721), (720, 722, 724, 726), (725, 723, 721, 727), (726, 724, 730, 728), (731, 725, 727, 729), (728, 730, 732, 734), (733, 731, 729, 735), (728, 734, 736, 742), (737, 735, 729, 743), (734, 732, 738, 736), (739, 733, 735, 737), (732, 730, 740, 738), (741, 731, 733, 739), (726, 728, 742, 744), (743, 729, 727, 745), (730, 724, 746, 740), (747, 725, 731, 741), (720, 726, 744, 750), (745, 727, 721, 751), (724, 722, 748, 746), (749, 723, 725, 747), (718, 720, 750, 752), (751, 721, 719, 753), (722, 716, 754, 748), (755, 717, 723, 749), (708, 718, 752, 762), (753, 719, 709, 763), (716, 710, 760, 754), (761, 711, 717, 755), (714, 708, 762, 756), (763, 709, 715, 757), (710, 712, 758, 760), (759, 713, 711, 761), (758, 756, 762, 760), (763, 757, 759, 761), (754, 760, 762, 752), (763, 761, 755, 753), (748, 754, 752, 750), (753, 755, 749, 751), (746, 748, 750, 744), (751, 749, 747, 745), (740, 746, 744, 742), (745, 747, 741, 743), (738, 740, 742, 736), (743, 741, 739, 737), (758, 712, 770, 764), (771, 713, 759, 765), (756, 758, 764, 766), (765, 759, 757, 767), (714, 756, 766, 768), (767, 757, 715, 769), (712, 714, 768, 770), (769, 715, 713, 771), (770, 768, 774, 772), (775, 769, 771, 773), (768, 766, 776, 774), (777, 767, 769, 775), (766, 764, 778, 776), (779, 765, 767, 777), (764, 770, 772, 778), (773, 771, 765, 779), (772, 774, 776, 778), (777, 775, 773, 779)])
me_cylinder_053.polygons.foreach_set('use_smooth', [True] * 804)
me_cylinder_053.materials.append(mat_tube)
me_cylinder_053.use_remesh_preserve_volume = False
me_cylinder_053.use_remesh_preserve_attributes = False
me_cylinder_053.use_mirror_vertex_groups = False
me_cylinder_053.update()
me_cylinder_052 = bpy.data.meshes.new('Cylinder.052')
me_cylinder_052.from_pydata([(0.03595, -0.4812, 0.2755), (0.04227, -0.4889, 0.2755), (0.04697, -0.4977, 0.2755), (0.04986, -0.5072, 0.2755), (0.05083, -0.5172, 0.2755), (0.04986, -0.5271, 0.2755), (0.04697, -0.5366, 0.2755), (0.04227, -0.5454, 0.2755), (0.03595, -0.5531, 0.2755), (0.02824, -0.5594, 0.2755), (0.01945, -0.5641, 0.2755), (0.009918, -0.567, 0.2755), (5.284e-07, -0.568, 0.2755), (-0.009917, -0.567, 0.2755), (-0.01945, -0.5641, 0.2755), (-0.02824, -0.5594, 0.2755), (-0.03594, -0.5531, 0.2755), (-0.04227, -0.5454, 0.2755), (-0.04696, -0.5366, 0.2755), (-0.04986, -0.5271, 0.2755), (-0.05083, -0.5172, 0.2755), (-0.04986, -0.5072, 0.2755), (-0.04696, -0.4977, 0.2755), (-0.04227, -0.4889, 0.2755), (-0.03594, -0.4812, 0.2755), (-0.02824, -0.4749, 0.2755), (-0.01945, -0.4702, 0.2755), (-0.009917, -0.4673, 0.2755), (6.266e-07, -0.4663, 0.2755), (0.009918, -0.4673, 0.2755), (0.01945, -0.4702, 0.2755), (0.02824, -0.4749, 0.2755), (0.03595, -0.4812, 0.3376), (0.04227, -0.4889, 0.3376), (0.04697, -0.4977, 0.3376), (0.04986, -0.5072, 0.3376), (0.05083, -0.5172, 0.3376), (0.04986, -0.5271, 0.3376), (0.04697, -0.5366, 0.3376), (0.04227, -0.5454, 0.3376), (0.03595, -0.5531, 0.3376), (0.02824, -0.5594, 0.3376), (0.01945, -0.5641, 0.3376), (0.009918, -0.567, 0.3376), (5.922e-07, -0.568, 0.3376), (-0.009917, -0.567, 0.3376), (-0.01945, -0.5641, 0.3376), (-0.02824, -0.5594, 0.3376), (-0.03594, -0.5531, 0.3376), (-0.04227, -0.5454, 0.3376), (-0.04696, -0.5366, 0.3376), (-0.04986, -0.5271, 0.3376), (-0.05083, -0.5172, 0.3376), (-0.04986, -0.5072, 0.3376), (-0.04696, -0.4977, 0.3376), (-0.04227, -0.4889, 0.3376), (-0.03594, -0.4812, 0.3376), (-0.02824, -0.4749, 0.3376), (-0.01945, -0.4702, 0.3376), (-0.009917, -0.4673, 0.3376), (1.749e-07, -0.4663, 0.3376), (0.009917, -0.4673, 0.3376), (0.01945, -0.4702, 0.3376), (0.02824, -0.4749, 0.3376), (5.449e-07, -0.5172, 0.2755), (5.449e-07, -0.5172, 0.3376), (5.026e-07, -0.2781, 0.5192), (5.821e-07, -0.3402, 0.5192), (0.02824, -0.2781, 0.4769), (0.01945, -0.2781, 0.4722), (0.009917, -0.2781, 0.4693), (1.325e-07, -0.2781, 0.4684), (-0.009917, -0.2781, 0.4693), (-0.01945, -0.2781, 0.4722), (-0.02824, -0.2781, 0.4769), (-0.03594, -0.2781, 0.4832), (-0.04227, -0.2781, 0.491), (-0.04696, -0.2781, 0.4997), (-0.04986, -0.2781, 0.5093), (-0.05083, -0.2781, 0.5192), (-0.04986, -0.2781, 0.5291), (-0.04696, -0.2781, 0.5386), (-0.04227, -0.2781, 0.5474), (-0.03594, -0.2781, 0.5551), (-0.02824, -0.2781, 0.5615), (-0.01945, -0.2781, 0.5662), (-0.009917, -0.2781, 0.569), (5.499e-07, -0.2781, 0.57), (0.009918, -0.2781, 0.569), (0.01945, -0.2781, 0.5662), (0.02824, -0.2781, 0.5615), (0.03595, -0.2781, 0.5551), (0.04227, -0.2781, 0.5474), (0.04697, -0.2781, 0.5386), (0.04986, -0.2781, 0.5291), (0.05083, -0.2781, 0.5192), (0.04986, -0.2781, 0.5093), (0.04697, -0.2781, 0.4997), (0.04227, -0.2781, 0.491), (0.03595, -0.2781, 0.4832), (0.02824, -0.3402, 0.4769), (0.01945, -0.3402, 0.4722), (0.009918, -0.3402, 0.4693), (6.637e-07, -0.3402, 0.4684), (-0.009917, -0.3402, 0.4693), (-0.01945, -0.3402, 0.4722), (-0.02824, -0.3402, 0.4769), (-0.03594, -0.3402, 0.4832), (-0.04227, -0.3402, 0.491), (-0.04696, -0.3402, 0.4997), (-0.04986, -0.3402, 0.5093), (-0.05083, -0.3402, 0.5192), (-0.04986, -0.3402, 0.5291), (-0.04696, -0.3402, 0.5386), (-0.04227, -0.3402, 0.5474), (-0.03594, -0.3402, 0.5551), (-0.02824, -0.3402, 0.5615), (-0.01945, -0.3402, 0.5662), (-0.009917, -0.3402, 0.569), (5.655e-07, -0.3402, 0.57), (0.009918, -0.3402, 0.569), (0.01945, -0.3402, 0.5662), (0.02824, -0.3402, 0.5615), (0.03595, -0.3402, 0.5551), (0.04227, -0.3402, 0.5474), (0.04697, -0.3402, 0.5386), (0.04986, -0.3402, 0.5291), (0.05083, -0.3402, 0.5192), (0.04986, -0.3402, 0.5093), (0.04697, -0.3402, 0.4997), (0.04227, -0.3402, 0.491), (0.03595, -0.3402, 0.4832)], [], [(64, 0, 1), (65, 33, 32), (64, 1, 2), (65, 34, 33), (64, 2, 3), (65, 35, 34), (64, 3, 4), (65, 36, 35), (64, 4, 5), (65, 37, 36), (64, 5, 6), (65, 38, 37), (64, 6, 7), (65, 39, 38), (64, 7, 8), (65, 40, 39), (64, 8, 9), (65, 41, 40), (64, 9, 10), (65, 42, 41), (64, 10, 11), (65, 43, 42), (64, 11, 12), (65, 44, 43), (64, 12, 13), (65, 45, 44), (64, 13, 14), (65, 46, 45), (64, 14, 15), (65, 47, 46), (64, 15, 16), (65, 48, 47), (64, 16, 17), (65, 49, 48), (64, 17, 18), (65, 50, 49), (64, 18, 19), (65, 51, 50), (64, 19, 20), (65, 52, 51), (64, 20, 21), (65, 53, 52), (64, 21, 22), (65, 54, 53), (64, 22, 23), (65, 55, 54), (64, 23, 24), (65, 56, 55), (64, 24, 25), (65, 57, 56), (64, 25, 26), (65, 58, 57), (64, 26, 27), (65, 59, 58), (64, 27, 28), (65, 60, 59), (64, 28, 29), (65, 61, 60), (64, 29, 30), (65, 62, 61), (64, 30, 31), (65, 63, 62), (31, 0, 64), (65, 32, 63), (0, 32, 33, 1), (1, 33, 34, 2), (2, 34, 35, 3), (3, 35, 36, 4), (4, 36, 37, 5), (5, 37, 38, 6), (6, 38, 39, 7), (7, 39, 40, 8), (8, 40, 41, 9), (9, 41, 42, 10), (10, 42, 43, 11), (11, 43, 44, 12), (12, 44, 45, 13), (13, 45, 46, 14), (14, 46, 47, 15), (15, 47, 48, 16), (16, 48, 49, 17), (17, 49, 50, 18), (18, 50, 51, 19), (19, 51, 52, 20), (20, 52, 53, 21), (21, 53, 54, 22), (22, 54, 55, 23), (23, 55, 56, 24), (24, 56, 57, 25), (25, 57, 58, 26), (26, 58, 59, 27), (27, 59, 60, 28), (28, 60, 61, 29), (29, 61, 62, 30), (30, 62, 63, 31), (32, 0, 31, 63), (99, 131, 100, 68), (101, 69, 68, 100), (102, 70, 69, 101), (103, 71, 70, 102), (104, 72, 71, 103), (105, 73, 72, 104), (106, 74, 73, 105), (107, 75, 74, 106), (108, 76, 75, 107), (109, 77, 76, 108), (110, 78, 77, 109), (111, 79, 78, 110), (112, 80, 79, 111), (113, 81, 80, 112), (114, 82, 81, 113), (115, 83, 82, 114), (116, 84, 83, 115), (117, 85, 84, 116), (118, 86, 85, 117), (119, 87, 86, 118), (120, 88, 87, 119), (121, 89, 88, 120), (122, 90, 89, 121), (123, 91, 90, 122), (124, 92, 91, 123), (125, 93, 92, 124), (126, 94, 93, 125), (127, 95, 94, 126), (128, 96, 95, 127), (129, 97, 96, 128), (130, 98, 97, 129), (131, 99, 98, 130), (66, 99, 68), (100, 131, 67), (66, 68, 69), (67, 101, 100), (66, 69, 70), (67, 102, 101), (66, 70, 71), (67, 103, 102), (66, 71, 72), (67, 104, 103), (66, 72, 73), (67, 105, 104), (66, 73, 74), (67, 106, 105), (66, 74, 75), (67, 107, 106), (66, 75, 76), (67, 108, 107), (66, 76, 77), (67, 109, 108), (66, 77, 78), (67, 110, 109), (66, 78, 79), (67, 111, 110), (66, 79, 80), (67, 112, 111), (66, 80, 81), (67, 113, 112), (66, 81, 82), (67, 114, 113), (66, 82, 83), (67, 115, 114), (66, 83, 84), (67, 116, 115), (66, 84, 85), (67, 117, 116), (66, 85, 86), (67, 118, 117), (66, 86, 87), (67, 119, 118), (66, 87, 88), (67, 120, 119), (66, 88, 89), (67, 121, 120), (66, 89, 90), (67, 122, 121), (66, 90, 91), (67, 123, 122), (66, 91, 92), (67, 124, 123), (66, 92, 93), (67, 125, 124), (66, 93, 94), (67, 126, 125), (66, 94, 95), (67, 127, 126), (66, 95, 96), (67, 128, 127), (66, 96, 97), (67, 129, 128), (66, 97, 98), (67, 130, 129), (66, 98, 99), (67, 131, 130)])
me_cylinder_052.polygons.foreach_set('use_smooth', [True] * 192)
me_cylinder_052.materials.append(mat_tube)
me_cylinder_052.use_remesh_preserve_volume = False
me_cylinder_052.use_remesh_preserve_attributes = False
me_cylinder_052.use_mirror_vertex_groups = False
me_cylinder_052.update()
me_cylinder_051 = bpy.data.meshes.new('Cylinder.051')
me_cylinder_051.from_pydata([(-0.709, 2.247, 0.4724), (-0.7402, 2.247, 0.4724), (-0.709, 2.285, 0.4471), (-0.709, 2.289, 0.455), (-0.709, 2.291, 0.4635), (-0.709, 2.292, 0.4724), (-0.709, 2.291, 0.4813), (-0.709, 2.289, 0.4898), (-0.709, 2.285, 0.4977), (-0.709, 2.279, 0.5046), (-0.709, 2.272, 0.5103), (-0.709, 2.264, 0.5145), (-0.709, 2.256, 0.5171), (-0.709, 2.247, 0.5179), (-0.709, 2.238, 0.5171), (-0.709, 2.229, 0.5145), (-0.709, 2.221, 0.5103), (-0.709, 2.215, 0.5046), (-0.709, 2.209, 0.4977), (-0.709, 2.205, 0.4898), (-0.709, 2.202, 0.4813), (-0.709, 2.201, 0.4724), (-0.709, 2.202, 0.4635), (-0.709, 2.205, 0.455), (-0.709, 2.209, 0.4471), (-0.709, 2.215, 0.4402), (-0.709, 2.221, 0.4345), (-0.709, 2.229, 0.4303), (-0.709, 2.238, 0.4277), (-0.709, 2.247, 0.4269), (-0.709, 2.256, 0.4277), (-0.709, 2.264, 0.4303), (-0.709, 2.272, 0.4345), (-0.709, 2.279, 0.4402), (-0.7402, 2.285, 0.4471), (-0.7402, 2.289, 0.455), (-0.7402, 2.291, 0.4635), (-0.7402, 2.292, 0.4724), (-0.7402, 2.291, 0.4813), (-0.7402, 2.289, 0.4898), (-0.7402, 2.285, 0.4977), (-0.7402, 2.279, 0.5046), (-0.7402, 2.272, 0.5103), (-0.7402, 2.264, 0.5145), (-0.7402, 2.256, 0.5171), (-0.7402, 2.247, 0.5179), (-0.7402, 2.238, 0.5171), (-0.7402, 2.229, 0.5145), (-0.7402, 2.221, 0.5103), (-0.7402, 2.215, 0.5046), (-0.7402, 2.209, 0.4977), (-0.7402, 2.205, 0.4898), (-0.7402, 2.202, 0.4813), (-0.7402, 2.201, 0.4724), (-0.7402, 2.202, 0.4635), (-0.7402, 2.205, 0.455), (-0.7402, 2.209, 0.4471), (-0.7402, 2.215, 0.4402), (-0.7402, 2.221, 0.4345), (-0.7402, 2.229, 0.4303), (-0.7402, 2.238, 0.4277), (-0.7402, 2.247, 0.4269), (-0.7402, 2.256, 0.4277), (-0.7402, 2.264, 0.4303), (-0.7402, 2.272, 0.4345), (-0.7402, 2.279, 0.4402), (-0.5914, 2.179, 0.4763), (-0.5914, 2.316, 0.4763), (-0.6012, 2.189, 0.4743), (-0.6012, 2.306, 0.4743), (-0.601, 2.187, 0.4743), (-0.601, 2.308, 0.4743), (-0.6005, 2.185, 0.4745), (-0.6005, 2.31, 0.4745), (-0.5996, 2.184, 0.4746), (-0.5996, 2.311, 0.4746), (-0.5984, 2.182, 0.4749), (-0.5984, 2.313, 0.4749), (-0.5969, 2.181, 0.4752), (-0.5969, 2.314, 0.4752), (-0.5952, 2.18, 0.4755), (-0.5952, 2.315, 0.4755), (-0.5934, 2.179, 0.4759), (-0.5934, 2.316, 0.4759), (-0.5932, 2.179, 0.4755), (-0.5932, 2.316, 0.4755), (-0.595, 2.18, 0.4748), (-0.595, 2.315, 0.4748), (-0.5966, 2.181, 0.4742), (-0.5966, 2.314, 0.4742), (-0.598, 2.182, 0.4736), (-0.598, 2.313, 0.4736), (-0.5991, 2.184, 0.4731), (-0.5991, 2.311, 0.4731), (-0.6, 2.185, 0.4727), (-0.6, 2.31, 0.4727), (-0.6005, 2.187, 0.4725), (-0.6005, 2.308, 0.4725), (-0.6007, 2.189, 0.4724), (-0.6007, 2.306, 0.4724), (-0.5997, 2.189, 0.4707), (-0.5997, 2.306, 0.4707), (-0.5996, 2.187, 0.4708), (-0.5996, 2.308, 0.4708), (-0.5991, 2.185, 0.4711), (-0.5991, 2.31, 0.4711), (-0.5983, 2.184, 0.4717), (-0.5983, 2.311, 0.4717), (-0.5973, 2.182, 0.4723), (-0.5973, 2.313, 0.4723), (-0.5961, 2.181, 0.4732), (-0.5961, 2.314, 0.4732), (-0.5946, 2.18, 0.4742), (-0.5946, 2.315, 0.4742), (-0.5931, 2.179, 0.4752), (-0.5931, 2.316, 0.4752), (-0.5928, 2.179, 0.4749), (-0.5928, 2.316, 0.4749), (-0.5941, 2.18, 0.4736), (-0.5941, 2.315, 0.4736), (-0.5954, 2.181, 0.4724), (-0.5954, 2.314, 0.4724), (-0.5964, 2.182, 0.4713), (-0.5964, 2.313, 0.4713), (-0.5973, 2.184, 0.4704), (-0.5973, 2.312, 0.4704), (-0.598, 2.185, 0.4697), (-0.598, 2.31, 0.4697), (-0.5984, 2.187, 0.4693), (-0.5984, 2.308, 0.4693), (-0.5985, 2.189, 0.4692), (-0.5985, 2.306, 0.4692), (-0.597, 2.189, 0.468), (-0.597, 2.306, 0.468), (-0.5969, 2.187, 0.4681), (-0.5969, 2.308, 0.4681), (-0.5966, 2.185, 0.4686), (-0.5966, 2.31, 0.4686), (-0.5961, 2.184, 0.4694), (-0.5961, 2.312, 0.4694), (-0.5954, 2.182, 0.4704), (-0.5954, 2.313, 0.4704), (-0.5945, 2.181, 0.4717), (-0.5945, 2.314, 0.4717), (-0.5936, 2.18, 0.4731), (-0.5936, 2.315, 0.4731), (-0.5925, 2.179, 0.4747), (-0.5925, 2.316, 0.4747), (-0.5922, 2.179, 0.4745), (-0.5922, 2.316, 0.4745), (-0.5929, 2.18, 0.4727), (-0.5929, 2.315, 0.4727), (-0.5936, 2.181, 0.4712), (-0.5936, 2.314, 0.4712), (-0.5941, 2.182, 0.4698), (-0.5941, 2.313, 0.4698), (-0.5946, 2.184, 0.4686), (-0.5946, 2.312, 0.4686), (-0.595, 2.185, 0.4677), (-0.595, 2.31, 0.4677), (-0.5952, 2.187, 0.4672), (-0.5952, 2.308, 0.4672), (-0.5953, 2.189, 0.467), (-0.5953, 2.306, 0.467), (-0.5934, 2.189, 0.4665), (-0.5934, 2.306, 0.4665), (-0.5934, 2.187, 0.4667), (-0.5934, 2.308, 0.4667), (-0.5932, 2.185, 0.4672), (-0.5932, 2.31, 0.4672), (-0.5931, 2.184, 0.4681), (-0.5931, 2.312, 0.4681), (-0.5928, 2.182, 0.4693), (-0.5928, 2.313, 0.4693), (-0.5925, 2.181, 0.4708), (-0.5925, 2.314, 0.4708), (-0.5922, 2.18, 0.4725), (-0.5922, 2.315, 0.4725), (-0.5918, 2.179, 0.4744), (-0.5918, 2.316, 0.4744), (-0.5914, 2.179, 0.4743), (-0.5914, 2.316, 0.4743), (-0.5914, 2.18, 0.4725), (-0.5914, 2.315, 0.4725), (-0.5914, 2.181, 0.4707), (-0.5914, 2.314, 0.4707), (-0.5914, 2.182, 0.4692), (-0.5914, 2.313, 0.4692), (-0.5914, 2.184, 0.468), (-0.5914, 2.312, 0.468), (-0.5914, 2.185, 0.467), (-0.5914, 2.31, 0.467), (-0.5914, 2.187, 0.4665), (-0.5914, 2.308, 0.4665), (-0.5914, 2.189, 0.4663), (-0.5914, 2.306, 0.4663), (-0.5895, 2.189, 0.4665), (-0.5895, 2.306, 0.4665), (-0.5895, 2.187, 0.4667), (-0.5895, 2.308, 0.4667), (-0.5896, 2.185, 0.4672), (-0.5896, 2.31, 0.4672), (-0.5898, 2.184, 0.4681), (-0.5898, 2.312, 0.4681), (-0.5901, 2.182, 0.4693), (-0.5901, 2.313, 0.4693), (-0.5904, 2.181, 0.4708), (-0.5904, 2.314, 0.4708), (-0.5907, 2.18, 0.4725), (-0.5907, 2.315, 0.4725), (-0.5911, 2.179, 0.4744), (-0.5911, 2.316, 0.4744), (-0.5907, 2.179, 0.4745), (-0.5907, 2.316, 0.4745), (-0.59, 2.18, 0.4727), (-0.59, 2.315, 0.4727), (-0.5893, 2.181, 0.4712), (-0.5893, 2.314, 0.4712), (-0.5887, 2.182, 0.4698), (-0.5887, 2.313, 0.4698), (-0.5883, 2.184, 0.4686), (-0.5883, 2.312, 0.4686), (-0.5879, 2.185, 0.4677), (-0.5879, 2.31, 0.4677), (-0.5877, 2.187, 0.4672), (-0.5877, 2.308, 0.4672), (-0.5876, 2.189, 0.467), (-0.5876, 2.306, 0.467), (-0.5859, 2.189, 0.468), (-0.5859, 2.306, 0.468), (-0.586, 2.187, 0.4681), (-0.586, 2.308, 0.4681), (-0.5863, 2.185, 0.4686), (-0.5863, 2.31, 0.4686), (-0.5868, 2.184, 0.4694), (-0.5868, 2.312, 0.4694), (-0.5875, 2.182, 0.4704), (-0.5875, 2.313, 0.4704), (-0.5884, 2.181, 0.4717), (-0.5884, 2.314, 0.4717), (-0.5893, 2.18, 0.4731), (-0.5893, 2.315, 0.4731), (-0.5904, 2.179, 0.4747), (-0.5904, 2.316, 0.4747), (-0.5901, 2.179, 0.4749), (-0.5901, 2.316, 0.4749), (-0.5887, 2.18, 0.4736), (-0.5887, 2.315, 0.4736), (-0.5875, 2.181, 0.4724), (-0.5875, 2.314, 0.4724), (-0.5865, 2.182, 0.4713), (-0.5865, 2.313, 0.4713), (-0.5856, 2.184, 0.4704), (-0.5856, 2.312, 0.4704), (-0.5849, 2.185, 0.4697), (-0.5849, 2.31, 0.4697), (-0.5845, 2.187, 0.4693), (-0.5845, 2.308, 0.4693), (-0.5844, 2.189, 0.4692), (-0.5844, 2.306, 0.4692), (-0.5831, 2.189, 0.4707), (-0.5831, 2.306, 0.4707), (-0.5833, 2.187, 0.4708), (-0.5833, 2.308, 0.4708), (-0.5838, 2.185, 0.4711), (-0.5838, 2.31, 0.4711), (-0.5845, 2.184, 0.4717), (-0.5845, 2.311, 0.4717), (-0.5856, 2.182, 0.4723), (-0.5856, 2.313, 0.4723), (-0.5868, 2.181, 0.4732), (-0.5868, 2.314, 0.4732), (-0.5883, 2.18, 0.4742), (-0.5883, 2.315, 0.4742), (-0.5898, 2.179, 0.4752), (-0.5898, 2.316, 0.4752), (-0.5896, 2.179, 0.4755), (-0.5896, 2.316, 0.4755), (-0.5879, 2.18, 0.4748), (-0.5879, 2.315, 0.4748), (-0.5863, 2.181, 0.4742), (-0.5863, 2.314, 0.4742), (-0.5849, 2.182, 0.4736), (-0.5849, 2.313, 0.4736), (-0.5838, 2.184, 0.4731), (-0.5838, 2.311, 0.4731), (-0.5829, 2.185, 0.4727), (-0.5829, 2.31, 0.4727), (-0.5824, 2.187, 0.4725), (-0.5824, 2.308, 0.4725), (-0.5822, 2.189, 0.4724), (-0.5822, 2.306, 0.4724), (-0.5817, 2.189, 0.4743), (-0.5817, 2.306, 0.4743), (-0.5818, 2.187, 0.4743), (-0.5818, 2.308, 0.4743), (-0.5824, 2.185, 0.4745), (-0.5824, 2.31, 0.4745), (-0.5833, 2.184, 0.4746), (-0.5833, 2.311, 0.4746), (-0.5845, 2.182, 0.4749), (-0.5845, 2.313, 0.4749), (-0.586, 2.181, 0.4752), (-0.586, 2.314, 0.4752), (-0.5877, 2.18, 0.4755), (-0.5877, 2.315, 0.4755), (-0.5895, 2.179, 0.4759), (-0.5895, 2.316, 0.4759), (-0.5895, 2.179, 0.4763), (-0.5895, 2.316, 0.4763), (-0.5876, 2.18, 0.4763), (-0.5876, 2.315, 0.4763), (-0.5859, 2.181, 0.4763), (-0.5859, 2.314, 0.4763), (-0.5844, 2.182, 0.4763), (-0.5844, 2.313, 0.4763), (-0.5831, 2.184, 0.4763), (-0.5831, 2.311, 0.4763), (-0.5822, 2.185, 0.4763), (-0.5822, 2.31, 0.4763), (-0.5817, 2.187, 0.4763), (-0.5817, 2.308, 0.4763), (-0.5815, 2.189, 0.4763), (-0.5815, 2.306, 0.4763), (-0.5817, 2.189, 0.4782), (-0.5817, 2.306, 0.4782), (-0.5818, 2.187, 0.4782), (-0.5818, 2.308, 0.4782), (-0.5824, 2.185, 0.4781), (-0.5824, 2.31, 0.4781), (-0.5833, 2.184, 0.4779), (-0.5833, 2.311, 0.4779), (-0.5845, 2.182, 0.4776), (-0.5845, 2.313, 0.4776), (-0.586, 2.181, 0.4774), (-0.586, 2.314, 0.4774), (-0.5877, 2.18, 0.477), (-0.5877, 2.315, 0.477), (-0.5895, 2.179, 0.4767), (-0.5895, 2.316, 0.4767), (-0.5896, 2.179, 0.477), (-0.5896, 2.316, 0.477), (-0.5879, 2.18, 0.4777), (-0.5879, 2.315, 0.4777), (-0.5863, 2.181, 0.4784), (-0.5863, 2.314, 0.4784), (-0.5849, 2.182, 0.479), (-0.5849, 2.313, 0.479), (-0.5838, 2.184, 0.4794), (-0.5838, 2.311, 0.4794), (-0.5829, 2.185, 0.4798), (-0.5829, 2.31, 0.4798), (-0.5824, 2.187, 0.48), (-0.5824, 2.308, 0.48), (-0.5822, 2.189, 0.4801), (-0.5822, 2.306, 0.4801), (-0.5831, 2.189, 0.4818), (-0.5831, 2.306, 0.4818), (-0.5833, 2.187, 0.4817), (-0.5833, 2.308, 0.4817), (-0.5838, 2.185, 0.4814), (-0.5838, 2.31, 0.4814), (-0.5845, 2.184, 0.4809), (-0.5845, 2.311, 0.4809), (-0.5856, 2.182, 0.4802), (-0.5856, 2.313, 0.4802), (-0.5868, 2.181, 0.4794), (-0.5868, 2.314, 0.4794), (-0.5883, 2.18, 0.4784), (-0.5883, 2.315, 0.4784), (-0.5898, 2.179, 0.4774), (-0.5898, 2.316, 0.4774), (-0.5901, 2.179, 0.4777), (-0.5901, 2.316, 0.4777), (-0.5887, 2.18, 0.479), (-0.5887, 2.315, 0.479), (-0.5875, 2.181, 0.4802), (-0.5875, 2.314, 0.4802), (-0.5865, 2.182, 0.4813), (-0.5865, 2.313, 0.4813), (-0.5856, 2.184, 0.4821), (-0.5856, 2.311, 0.4821), (-0.5849, 2.185, 0.4828), (-0.5849, 2.31, 0.4828), (-0.5845, 2.187, 0.4832), (-0.5845, 2.308, 0.4832), (-0.5844, 2.189, 0.4833), (-0.5844, 2.306, 0.4833), (-0.5859, 2.189, 0.4845), (-0.5859, 2.306, 0.4845), (-0.586, 2.187, 0.4844), (-0.586, 2.308, 0.4844), (-0.5863, 2.185, 0.4839), (-0.5863, 2.31, 0.4839), (-0.5868, 2.184, 0.4832), (-0.5868, 2.311, 0.4832), (-0.5875, 2.182, 0.4821), (-0.5875, 2.313, 0.4821), (-0.5884, 2.181, 0.4809), (-0.5884, 2.314, 0.4809), (-0.5893, 2.18, 0.4794), (-0.5893, 2.315, 0.4794), (-0.5904, 2.179, 0.4779), (-0.5904, 2.316, 0.4779), (-0.5907, 2.179, 0.4781), (-0.5907, 2.316, 0.4781), (-0.59, 2.18, 0.4798), (-0.59, 2.315, 0.4798), (-0.5893, 2.181, 0.4814), (-0.5893, 2.314, 0.4814), (-0.5887, 2.182, 0.4828), (-0.5887, 2.313, 0.4828), (-0.5883, 2.184, 0.4839), (-0.5883, 2.311, 0.4839), (-0.5879, 2.185, 0.4848), (-0.5879, 2.31, 0.4848), (-0.5877, 2.187, 0.4853), (-0.5877, 2.308, 0.4853), (-0.5876, 2.189, 0.4855), (-0.5876, 2.306, 0.4855), (-0.5895, 2.189, 0.486), (-0.5895, 2.306, 0.486), (-0.5895, 2.187, 0.4859), (-0.5895, 2.308, 0.4859), (-0.5896, 2.185, 0.4853), (-0.5896, 2.31, 0.4853), (-0.5898, 2.184, 0.4844), (-0.5898, 2.311, 0.4844), (-0.5901, 2.182, 0.4832), (-0.5901, 2.313, 0.4832), (-0.5904, 2.181, 0.4817), (-0.5904, 2.314, 0.4817), (-0.5907, 2.18, 0.48), (-0.5907, 2.315, 0.48), (-0.5911, 2.179, 0.4782), (-0.5911, 2.316, 0.4782), (-0.5914, 2.179, 0.4782), (-0.5914, 2.316, 0.4782), (-0.5914, 2.18, 0.4801), (-0.5914, 2.315, 0.4801), (-0.5914, 2.181, 0.4818), (-0.5914, 2.314, 0.4818), (-0.5914, 2.182, 0.4833), (-0.5914, 2.313, 0.4833), (-0.5914, 2.184, 0.4846), (-0.5914, 2.311, 0.4846), (-0.5914, 2.185, 0.4855), (-0.5914, 2.31, 0.4855), (-0.5914, 2.187, 0.486), (-0.5914, 2.308, 0.486), (-0.5914, 2.189, 0.4862), (-0.5914, 2.306, 0.4862), (-0.5934, 2.189, 0.486), (-0.5934, 2.306, 0.486), (-0.5934, 2.187, 0.4859), (-0.5934, 2.308, 0.4859), (-0.5932, 2.185, 0.4853), (-0.5932, 2.31, 0.4853), (-0.5931, 2.184, 0.4844), (-0.5931, 2.311, 0.4844), (-0.5928, 2.182, 0.4832), (-0.5928, 2.313, 0.4832), (-0.5925, 2.181, 0.4817), (-0.5925, 2.314, 0.4817), (-0.5922, 2.18, 0.48), (-0.5922, 2.315, 0.48), (-0.5918, 2.179, 0.4782), (-0.5918, 2.316, 0.4782), (-0.5922, 2.179, 0.4781), (-0.5922, 2.316, 0.4781), (-0.5929, 2.18, 0.4798), (-0.5929, 2.315, 0.4798), (-0.5936, 2.181, 0.4814), (-0.5936, 2.314, 0.4814), (-0.5941, 2.182, 0.4828), (-0.5941, 2.313, 0.4828), (-0.5946, 2.184, 0.4839), (-0.5946, 2.311, 0.4839), (-0.595, 2.185, 0.4848), (-0.595, 2.31, 0.4848), (-0.5952, 2.187, 0.4853), (-0.5952, 2.308, 0.4853), (-0.5953, 2.189, 0.4855), (-0.5953, 2.306, 0.4855), (-0.597, 2.189, 0.4845), (-0.597, 2.306, 0.4845), (-0.5969, 2.187, 0.4844), (-0.5969, 2.308, 0.4844), (-0.5966, 2.185, 0.4839), (-0.5966, 2.31, 0.4839), (-0.5961, 2.184, 0.4832), (-0.5961, 2.311, 0.4832), (-0.5954, 2.182, 0.4821), (-0.5954, 2.313, 0.4821), (-0.5945, 2.181, 0.4809), (-0.5945, 2.314, 0.4809), (-0.5936, 2.18, 0.4794), (-0.5936, 2.315, 0.4794), (-0.5925, 2.179, 0.4779), (-0.5925, 2.316, 0.4779), (-0.5928, 2.179, 0.4777), (-0.5928, 2.316, 0.4777), (-0.5941, 2.18, 0.479), (-0.5941, 2.315, 0.479), (-0.5954, 2.181, 0.4802), (-0.5954, 2.314, 0.4802), (-0.5964, 2.182, 0.4813), (-0.5964, 2.313, 0.4813), (-0.5973, 2.184, 0.4821), (-0.5973, 2.311, 0.4821), (-0.598, 2.185, 0.4828), (-0.598, 2.31, 0.4828), (-0.5984, 2.187, 0.4832), (-0.5984, 2.308, 0.4832), (-0.5985, 2.189, 0.4833), (-0.5985, 2.306, 0.4833), (-0.5997, 2.189, 0.4818), (-0.5997, 2.306, 0.4818), (-0.5996, 2.187, 0.4817), (-0.5996, 2.308, 0.4817), (-0.5991, 2.185, 0.4814), (-0.5991, 2.31, 0.4814), (-0.5983, 2.184, 0.4809), (-0.5983, 2.311, 0.4809), (-0.5973, 2.182, 0.4802), (-0.5973, 2.313, 0.4802), (-0.5961, 2.181, 0.4794), (-0.5961, 2.314, 0.4794), (-0.5946, 2.18, 0.4784), (-0.5946, 2.315, 0.4784), (-0.5931, 2.179, 0.4774), (-0.5931, 2.316, 0.4774), (-0.5932, 2.179, 0.477), (-0.5932, 2.316, 0.477), (-0.595, 2.18, 0.4777), (-0.595, 2.315, 0.4777), (-0.5966, 2.181, 0.4784), (-0.5966, 2.314, 0.4784), (-0.598, 2.182, 0.479), (-0.598, 2.313, 0.479), (-0.5991, 2.184, 0.4794), (-0.5991, 2.311, 0.4794), (-0.6, 2.185, 0.4798), (-0.6, 2.31, 0.4798), (-0.6005, 2.187, 0.48), (-0.6005, 2.308, 0.48), (-0.6007, 2.189, 0.4801), (-0.6007, 2.306, 0.4801), (-0.6012, 2.189, 0.4782), (-0.6012, 2.306, 0.4782), (-0.601, 2.187, 0.4782), (-0.601, 2.308, 0.4782), (-0.6005, 2.185, 0.4781), (-0.6005, 2.31, 0.4781), (-0.5996, 2.184, 0.4779), (-0.5996, 2.311, 0.4779), (-0.5984, 2.182, 0.4776), (-0.5984, 2.313, 0.4776), (-0.5969, 2.181, 0.4774), (-0.5969, 2.314, 0.4774), (-0.5952, 2.18, 0.477), (-0.5952, 2.315, 0.477), (-0.5934, 2.179, 0.4767), (-0.5934, 2.316, 0.4767), (-0.5934, 2.179, 0.4763), (-0.5934, 2.316, 0.4763), (-0.5953, 2.18, 0.4763), (-0.5953, 2.315, 0.4763), (-0.597, 2.181, 0.4763), (-0.597, 2.314, 0.4763), (-0.5985, 2.182, 0.4763), (-0.5985, 2.313, 0.4763), (-0.5997, 2.184, 0.4763), (-0.5997, 2.311, 0.4763), (-0.6007, 2.185, 0.4763), (-0.6007, 2.31, 0.4763), (-0.6012, 2.187, 0.4763), (-0.6012, 2.308, 0.4763), (-0.6014, 2.189, 0.4763), (-0.6014, 2.306, 0.4763), (-0.6042, 2.189, 0.4763), (-0.6042, 2.306, 0.4763), (-0.6039, 2.189, 0.4787), (-0.6039, 2.306, 0.4787), (-0.6032, 2.189, 0.4811), (-0.6032, 2.306, 0.4811), (-0.602, 2.189, 0.4833), (-0.602, 2.306, 0.4833), (-0.6005, 2.189, 0.4853), (-0.6005, 2.306, 0.4853), (-0.5985, 2.189, 0.4868), (-0.5985, 2.306, 0.4868), (-0.5963, 2.189, 0.488), (-0.5963, 2.306, 0.488), (-0.5939, 2.189, 0.4888), (-0.5939, 2.306, 0.4888), (-0.5914, 2.189, 0.489), (-0.5914, 2.306, 0.489), (-0.589, 2.189, 0.4888), (-0.589, 2.306, 0.4888), (-0.5866, 2.189, 0.488), (-0.5866, 2.306, 0.488), (-0.5844, 2.189, 0.4868), (-0.5844, 2.306, 0.4868), (-0.5824, 2.189, 0.4853), (-0.5824, 2.306, 0.4853), (-0.5808, 2.189, 0.4833), (-0.5808, 2.306, 0.4833), (-0.5797, 2.189, 0.4811), (-0.5797, 2.306, 0.4811), (-0.5789, 2.189, 0.4787), (-0.5789, 2.306, 0.4787), (-0.5787, 2.189, 0.4763), (-0.5787, 2.306, 0.4763), (-0.5789, 2.189, 0.4738), (-0.5789, 2.306, 0.4738), (-0.5797, 2.189, 0.4714), (-0.5797, 2.306, 0.4714), (-0.5808, 2.189, 0.4692), (-0.5808, 2.306, 0.4692), (-0.5824, 2.189, 0.4672), (-0.5824, 2.306, 0.4672), (-0.5844, 2.189, 0.4657), (-0.5844, 2.306, 0.4657), (-0.5866, 2.189, 0.4645), (-0.5866, 2.306, 0.4645), (-0.589, 2.189, 0.4638), (-0.589, 2.306, 0.4638), (-0.5914, 2.189, 0.4635), (-0.5914, 2.306, 0.4635), (-0.5939, 2.189, 0.4638), (-0.5939, 2.306, 0.4638), (-0.5963, 2.189, 0.4645), (-0.5963, 2.306, 0.4645), (-0.5985, 2.189, 0.4657), (-0.5985, 2.306, 0.4657), (-0.6005, 2.189, 0.4672), (-0.6005, 2.306, 0.4672), (-0.602, 2.189, 0.4692), (-0.602, 2.306, 0.4692), (-0.6032, 2.189, 0.4714), (-0.6032, 2.306, 0.4714), (-0.6039, 2.189, 0.4738), (-0.6039, 2.306, 0.4738), (-0.6039, 2.2, 0.4737), (-0.6039, 2.295, 0.4737), (-0.6032, 2.2, 0.4713), (-0.6032, 2.295, 0.4713), (-0.602, 2.2, 0.4691), (-0.602, 2.295, 0.4691), (-0.6005, 2.2, 0.4672), (-0.6005, 2.295, 0.4672), (-0.5985, 2.2, 0.4656), (-0.5985, 2.295, 0.4656), (-0.5963, 2.2, 0.4645), (-0.5963, 2.295, 0.4645), (-0.5939, 2.2, 0.4637), (-0.5939, 2.295, 0.4637), (-0.5914, 2.2, 0.4635), (-0.5914, 2.295, 0.4635), (-0.589, 2.2, 0.4637), (-0.589, 2.295, 0.4637), (-0.5866, 2.2, 0.4645), (-0.5866, 2.295, 0.4645), (-0.5844, 2.2, 0.4656), (-0.5844, 2.295, 0.4656), (-0.5824, 2.2, 0.4672), (-0.5824, 2.295, 0.4672), (-0.5808, 2.2, 0.4691), (-0.5808, 2.295, 0.4691), (-0.5797, 2.2, 0.4713), (-0.5797, 2.295, 0.4713), (-0.5789, 2.2, 0.4737), (-0.5789, 2.295, 0.4737), (-0.5787, 2.2, 0.4762), (-0.5787, 2.295, 0.4762), (-0.5789, 2.2, 0.4787), (-0.5789, 2.295, 0.4787), (-0.5797, 2.2, 0.4811), (-0.5797, 2.295, 0.4811), (-0.5808, 2.2, 0.4833), (-0.5808, 2.295, 0.4833), (-0.5824, 2.2, 0.4852), (-0.5824, 2.295, 0.4852), (-0.5844, 2.2, 0.4868), (-0.5844, 2.295, 0.4868), (-0.5866, 2.2, 0.488), (-0.5866, 2.295, 0.488), (-0.589, 2.2, 0.4887), (-0.589, 2.295, 0.4887), (-0.5914, 2.2, 0.489), (-0.5914, 2.295, 0.489), (-0.5939, 2.2, 0.4887), (-0.5939, 2.295, 0.4887), (-0.5963, 2.2, 0.488), (-0.5963, 2.295, 0.488), (-0.5985, 2.2, 0.4868), (-0.5985, 2.295, 0.4868), (-0.6005, 2.2, 0.4852), (-0.6005, 2.295, 0.4852), (-0.602, 2.2, 0.4833), (-0.602, 2.295, 0.4833), (-0.6032, 2.2, 0.4811), (-0.6032, 2.295, 0.4811), (-0.6039, 2.2, 0.4787), (-0.6039, 2.295, 0.4787), (-0.6042, 2.2, 0.4762), (-0.6042, 2.295, 0.4762), (-0.6467, 2.214, 0.4557), (-0.6467, 2.281, 0.4557), (-0.6467, 2.182, 0.4571), (-0.6467, 2.313, 0.4571), (-0.7087, 2.182, 0.4506), (-0.7087, 2.313, 0.4506), (-0.7087, 2.215, 0.45), (-0.7087, 2.28, 0.45), (-0.6147, 2.194, 0.4606), (-0.6147, 2.301, 0.4606), (-0.6147, 2.214, 0.4606), (-0.6147, 2.281, 0.4606), (-0.5677, 2.214, 0.4606), (-0.5677, 2.281, 0.4606), (-0.5677, 2.194, 0.4606), (-0.5677, 2.301, 0.4606), (-0.5594, 2.196, 0.4606), (-0.5594, 2.299, 0.4606), (-0.5594, 2.214, 0.4606), (-0.5594, 2.281, 0.4606), (-0.5551, 2.214, 0.4606), (-0.5551, 2.281, 0.4606), (-0.5551, 2.2, 0.4606), (-0.5551, 2.295, 0.4606), (-0.5519, 2.207, 0.4606), (-0.5519, 2.288, 0.4606), (-0.5519, 2.214, 0.4606), (-0.5519, 2.281, 0.4606), (-0.5519, 2.214, 0.4946), (-0.5519, 2.281, 0.4946), (-0.5519, 2.207, 0.4946), (-0.5519, 2.288, 0.4946), (-0.5551, 2.2, 0.4946), (-0.5551, 2.295, 0.4946), (-0.5551, 2.214, 0.4946), (-0.5551, 2.281, 0.4946), (-0.5594, 2.214, 0.4946), (-0.5594, 2.281, 0.4946), (-0.5594, 2.196, 0.4946), (-0.5594, 2.299, 0.4946), (-0.5677, 2.194, 0.4946), (-0.5677, 2.301, 0.4946), (-0.5677, 2.214, 0.4946), (-0.5677, 2.281, 0.4946), (-0.6147, 2.214, 0.4946), (-0.6147, 2.281, 0.4946), (-0.6147, 2.194, 0.4946), (-0.6147, 2.301, 0.4946), (-0.7087, 2.215, 0.5052), (-0.7087, 2.28, 0.5052), (-0.7087, 2.182, 0.5046), (-0.7087, 2.313, 0.5046), (-0.6467, 2.182, 0.4981), (-0.6467, 2.313, 0.4981), (-0.6467, 2.214, 0.4995), (-0.6467, 2.281, 0.4995), (-0.716, 2.187, 0.5052), (-0.716, 2.308, 0.5052), (-0.716, 2.215, 0.5057), (-0.716, 2.28, 0.5057), (-0.716, 2.215, 0.4495), (-0.716, 2.28, 0.4495), (-0.716, 2.187, 0.45), (-0.716, 2.308, 0.45), (-0.7205, 2.198, 0.4492), (-0.7205, 2.297, 0.4492), (-0.7205, 2.215, 0.4492), (-0.7205, 2.28, 0.4492), (-0.7205, 2.215, 0.506), (-0.7205, 2.28, 0.506), (-0.7205, 2.198, 0.506), (-0.7205, 2.297, 0.506)], [], [(33, 65, 34, 2), (35, 3, 2, 34), (36, 4, 3, 35), (37, 5, 4, 36), (38, 6, 5, 37), (39, 7, 6, 38), (40, 8, 7, 39), (41, 9, 8, 40), (42, 10, 9, 41), (43, 11, 10, 42), (44, 12, 11, 43), (45, 13, 12, 44), (46, 14, 13, 45), (47, 15, 14, 46), (48, 16, 15, 47), (49, 17, 16, 48), (50, 18, 17, 49), (51, 19, 18, 50), (52, 20, 19, 51), (53, 21, 20, 52), (54, 22, 21, 53), (55, 23, 22, 54), (56, 24, 23, 55), (57, 25, 24, 56), (58, 26, 25, 57), (59, 27, 26, 58), (60, 28, 27, 59), (61, 29, 28, 60), (62, 30, 29, 61), (63, 31, 30, 62), (64, 32, 31, 63), (65, 33, 32, 64), (0, 33, 2), (34, 65, 1), (0, 2, 3), (1, 35, 34), (0, 3, 4), (1, 36, 35), (0, 4, 5), (1, 37, 36), (0, 5, 6), (1, 38, 37), (0, 6, 7), (1, 39, 38), (0, 7, 8), (1, 40, 39), (0, 8, 9), (1, 41, 40), (0, 9, 10), (1, 42, 41), (0, 10, 11), (1, 43, 42), (0, 11, 12), (1, 44, 43), (0, 12, 13), (1, 45, 44), (0, 13, 14), (1, 46, 45), (0, 14, 15), (1, 47, 46), (0, 15, 16), (1, 48, 47), (0, 16, 17), (1, 49, 48), (0, 17, 18), (1, 50, 49), (0, 18, 19), (1, 51, 50), (0, 19, 20), (1, 52, 51), (0, 20, 21), (1, 53, 52), (0, 21, 22), (1, 54, 53), (0, 22, 23), (1, 55, 54), (0, 23, 24), (1, 56, 55), (0, 24, 25), (1, 57, 56), (0, 25, 26), (1, 58, 57), (0, 26, 27), (1, 59, 58), (0, 27, 28), (1, 60, 59), (0, 28, 29), (1, 61, 60), (0, 29, 30), (1, 62, 61), (0, 30, 31), (1, 63, 62), (0, 31, 32), (1, 64, 63), (0, 32, 33), (1, 65, 64), (578, 68, 70, 576), (71, 69, 579, 577), (576, 70, 72, 574), (73, 71, 577, 575), (574, 72, 74, 572), (75, 73, 575, 573), (572, 74, 76, 570), (77, 75, 573, 571), (570, 76, 78, 568), (79, 77, 571, 569), (568, 78, 80, 566), (81, 79, 569, 567), (566, 80, 82, 564), (83, 81, 567, 565), (82, 66, 564), (565, 67, 83), (84, 66, 82), (83, 67, 85), (80, 86, 84, 82), (85, 87, 81, 83), (78, 88, 86, 80), (87, 89, 79, 81), (76, 90, 88, 78), (89, 91, 77, 79), (74, 92, 90, 76), (91, 93, 75, 77), (72, 94, 92, 74), (93, 95, 73, 75), (70, 96, 94, 72), (95, 97, 71, 73), (68, 98, 96, 70), (97, 99, 69, 71), (98, 100, 102, 96), (103, 101, 99, 97), (96, 102, 104, 94), (105, 103, 97, 95), (94, 104, 106, 92), (107, 105, 95, 93), (92, 106, 108, 90), (109, 107, 93, 91), (90, 108, 110, 88), (111, 109, 91, 89), (88, 110, 112, 86), (113, 111, 89, 87), (86, 112, 114, 84), (115, 113, 87, 85), (114, 66, 84), (85, 67, 115), (116, 66, 114), (115, 67, 117), (112, 118, 116, 114), (117, 119, 113, 115), (110, 120, 118, 112), (119, 121, 111, 113), (108, 122, 120, 110), (121, 123, 109, 111), (106, 124, 122, 108), (123, 125, 107, 109), (104, 126, 124, 106), (125, 127, 105, 107), (102, 128, 126, 104), (127, 129, 103, 105), (100, 130, 128, 102), (129, 131, 101, 103), (130, 132, 134, 128), (135, 133, 131, 129), (128, 134, 136, 126), (137, 135, 129, 127), (126, 136, 138, 124), (139, 137, 127, 125), (124, 138, 140, 122), (141, 139, 125, 123), (122, 140, 142, 120), (143, 141, 123, 121), (120, 142, 144, 118), (145, 143, 121, 119), (118, 144, 146, 116), (147, 145, 119, 117), (146, 66, 116), (117, 67, 147), (148, 66, 146), (147, 67, 149), (144, 150, 148, 146), (149, 151, 145, 147), (142, 152, 150, 144), (151, 153, 143, 145), (140, 154, 152, 142), (153, 155, 141, 143), (138, 156, 154, 140), (155, 157, 139, 141), (136, 158, 156, 138), (157, 159, 137, 139), (134, 160, 158, 136), (159, 161, 135, 137), (132, 162, 160, 134), (161, 163, 133, 135), (162, 164, 166, 160), (167, 165, 163, 161), (160, 166, 168, 158), (169, 167, 161, 159), (158, 168, 170, 156), (171, 169, 159, 157), (156, 170, 172, 154), (173, 171, 157, 155), (154, 172, 174, 152), (175, 173, 155, 153), (152, 174, 176, 150), (177, 175, 153, 151), (150, 176, 178, 148), (179, 177, 151, 149), (178, 66, 148), (149, 67, 179), (180, 66, 178), (179, 67, 181), (176, 182, 180, 178), (181, 183, 177, 179), (174, 184, 182, 176), (183, 185, 175, 177), (172, 186, 184, 174), (185, 187, 173, 175), (170, 188, 186, 172), (187, 189, 171, 173), (168, 190, 188, 170), (189, 191, 169, 171), (166, 192, 190, 168), (191, 193, 167, 169), (164, 194, 192, 166), (193, 195, 165, 167), (194, 196, 198, 192), (199, 197, 195, 193), (192, 198, 200, 190), (201, 199, 193, 191), (190, 200, 202, 188), (203, 201, 191, 189), (188, 202, 204, 186), (205, 203, 189, 187), (186, 204, 206, 184), (207, 205, 187, 185), (184, 206, 208, 182), (209, 207, 185, 183), (182, 208, 210, 180), (211, 209, 183, 181), (210, 66, 180), (181, 67, 211), (212, 66, 210), (211, 67, 213), (208, 214, 212, 210), (213, 215, 209, 211), (206, 216, 214, 208), (215, 217, 207, 209), (204, 218, 216, 206), (217, 219, 205, 207), (202, 220, 218, 204), (219, 221, 203, 205), (200, 222, 220, 202), (221, 223, 201, 203), (198, 224, 222, 200), (223, 225, 199, 201), (196, 226, 224, 198), (225, 227, 197, 199), (226, 228, 230, 224), (231, 229, 227, 225), (224, 230, 232, 222), (233, 231, 225, 223), (222, 232, 234, 220), (235, 233, 223, 221), (220, 234, 236, 218), (237, 235, 221, 219), (218, 236, 238, 216), (239, 237, 219, 217), (216, 238, 240, 214), (241, 239, 217, 215), (214, 240, 242, 212), (243, 241, 215, 213), (242, 66, 212), (213, 67, 243), (244, 66, 242), (243, 67, 245), (240, 246, 244, 242), (245, 247, 241, 243), (238, 248, 246, 240), (247, 249, 239, 241), (236, 250, 248, 238), (249, 251, 237, 239), (234, 252, 250, 236), (251, 253, 235, 237), (232, 254, 252, 234), (253, 255, 233, 235), (230, 256, 254, 232), (255, 257, 231, 233), (228, 258, 256, 230), (257, 259, 229, 231), (258, 260, 262, 256), (263, 261, 259, 257), (256, 262, 264, 254), (265, 263, 257, 255), (254, 264, 266, 252), (267, 265, 255, 253), (252, 266, 268, 250), (269, 267, 253, 251), (250, 268, 270, 248), (271, 269, 251, 249), (248, 270, 272, 246), (273, 271, 249, 247), (246, 272, 274, 244), (275, 273, 247, 245), (274, 66, 244), (245, 67, 275), (276, 66, 274), (275, 67, 277), (272, 278, 276, 274), (277, 279, 273, 275), (270, 280, 278, 272), (279, 281, 271, 273), (268, 282, 280, 270), (281, 283, 269, 271), (266, 284, 282, 268), (283, 285, 267, 269), (264, 286, 284, 266), (285, 287, 265, 267), (262, 288, 286, 264), (287, 289, 263, 265), (260, 290, 288, 262), (289, 291, 261, 263), (290, 292, 294, 288), (295, 293, 291, 289), (288, 294, 296, 286), (297, 295, 289, 287), (286, 296, 298, 284), (299, 297, 287, 285), (284, 298, 300, 282), (301, 299, 285, 283), (282, 300, 302, 280), (303, 301, 283, 281), (280, 302, 304, 278), (305, 303, 281, 279), (278, 304, 306, 276), (307, 305, 279, 277), (306, 66, 276), (277, 67, 307), (308, 66, 306), (307, 67, 309), (304, 310, 308, 306), (309, 311, 305, 307), (302, 312, 310, 304), (311, 313, 303, 305), (300, 314, 312, 302), (313, 315, 301, 303), (298, 316, 314, 300), (315, 317, 299, 301), (296, 318, 316, 298), (317, 319, 297, 299), (294, 320, 318, 296), (319, 321, 295, 297), (292, 322, 320, 294), (321, 323, 293, 295), (322, 324, 326, 320), (327, 325, 323, 321), (320, 326, 328, 318), (329, 327, 321, 319), (318, 328, 330, 316), (331, 329, 319, 317), (316, 330, 332, 314), (333, 331, 317, 315), (314, 332, 334, 312), (335, 333, 315, 313), (312, 334, 336, 310), (337, 335, 313, 311), (310, 336, 338, 308), (339, 337, 311, 309), (338, 66, 308), (309, 67, 339), (340, 66, 338), (339, 67, 341), (336, 342, 340, 338), (341, 343, 337, 339), (334, 344, 342, 336), (343, 345, 335, 337), (332, 346, 344, 334), (345, 347, 333, 335), (330, 348, 346, 332), (347, 349, 331, 333), (328, 350, 348, 330), (349, 351, 329, 331), (326, 352, 350, 328), (351, 353, 327, 329), (324, 354, 352, 326), (353, 355, 325, 327), (354, 356, 358, 352), (359, 357, 355, 353), (352, 358, 360, 350), (361, 359, 353, 351), (350, 360, 362, 348), (363, 361, 351, 349), (348, 362, 364, 346), (365, 363, 349, 347), (346, 364, 366, 344), (367, 365, 347, 345), (344, 366, 368, 342), (369, 367, 345, 343), (342, 368, 370, 340), (371, 369, 343, 341), (370, 66, 340), (341, 67, 371), (372, 66, 370), (371, 67, 373), (368, 374, 372, 370), (373, 375, 369, 371), (366, 376, 374, 368), (375, 377, 367, 369), (364, 378, 376, 366), (377, 379, 365, 367), (362, 380, 378, 364), (379, 381, 363, 365), (360, 382, 380, 362), (381, 383, 361, 363), (358, 384, 382, 360), (383, 385, 359, 361), (356, 386, 384, 358), (385, 387, 357, 359), (386, 388, 390, 384), (391, 389, 387, 385), (384, 390, 392, 382), (393, 391, 385, 383), (382, 392, 394, 380), (395, 393, 383, 381), (380, 394, 396, 378), (397, 395, 381, 379), (378, 396, 398, 376), (399, 397, 379, 377), (376, 398, 400, 374), (401, 399, 377, 375), (374, 400, 402, 372), (403, 401, 375, 373), (402, 66, 372), (373, 67, 403), (404, 66, 402), (403, 67, 405), (400, 406, 404, 402), (405, 407, 401, 403), (398, 408, 406, 400), (407, 409, 399, 401), (396, 410, 408, 398), (409, 411, 397, 399), (394, 412, 410, 396), (411, 413, 395, 397), (392, 414, 412, 394), (413, 415, 393, 395), (390, 416, 414, 392), (415, 417, 391, 393), (388, 418, 416, 390), (417, 419, 389, 391), (418, 420, 422, 416), (423, 421, 419, 417), (416, 422, 424, 414), (425, 423, 417, 415), (414, 424, 426, 412), (427, 425, 415, 413), (412, 426, 428, 410), (429, 427, 413, 411), (410, 428, 430, 408), (431, 429, 411, 409), (408, 430, 432, 406), (433, 431, 409, 407), (406, 432, 434, 404), (435, 433, 407, 405), (434, 66, 404), (405, 67, 435), (436, 66, 434), (435, 67, 437), (432, 438, 436, 434), (437, 439, 433, 435), (430, 440, 438, 432), (439, 441, 431, 433), (428, 442, 440, 430), (441, 443, 429, 431), (426, 444, 442, 428), (443, 445, 427, 429), (424, 446, 444, 426), (445, 447, 425, 427), (422, 448, 446, 424), (447, 449, 423, 425), (420, 450, 448, 422), (449, 451, 421, 423), (450, 452, 454, 448), (455, 453, 451, 449), (448, 454, 456, 446), (457, 455, 449, 447), (446, 456, 458, 444), (459, 457, 447, 445), (444, 458, 460, 442), (461, 459, 445, 443), (442, 460, 462, 440), (463, 461, 443, 441), (440, 462, 464, 438), (465, 463, 441, 439), (438, 464, 466, 436), (467, 465, 439, 437), (466, 66, 436), (437, 67, 467), (468, 66, 466), (467, 67, 469), (464, 470, 468, 466), (469, 471, 465, 467), (462, 472, 470, 464), (471, 473, 463, 465), (460, 474, 472, 462), (473, 475, 461, 463), (458, 476, 474, 460), (475, 477, 459, 461), (456, 478, 476, 458), (477, 479, 457, 459), (454, 480, 478, 456), (479, 481, 455, 457), (452, 482, 480, 454), (481, 483, 453, 455), (482, 484, 486, 480), (487, 485, 483, 481), (480, 486, 488, 478), (489, 487, 481, 479), (478, 488, 490, 476), (491, 489, 479, 477), (476, 490, 492, 474), (493, 491, 477, 475), (474, 492, 494, 472), (495, 493, 475, 473), (472, 494, 496, 470), (497, 495, 473, 471), (470, 496, 498, 468), (499, 497, 471, 469), (498, 66, 468), (469, 67, 499), (500, 66, 498), (499, 67, 501), (496, 502, 500, 498), (501, 503, 497, 499), (494, 504, 502, 496), (503, 505, 495, 497), (492, 506, 504, 494), (505, 507, 493, 495), (490, 508, 506, 492), (507, 509, 491, 493), (488, 510, 508, 490), (509, 511, 489, 491), (486, 512, 510, 488), (511, 513, 487, 489), (484, 514, 512, 486), (513, 515, 485, 487), (514, 516, 518, 512), (519, 517, 515, 513), (512, 518, 520, 510), (521, 519, 513, 511), (510, 520, 522, 508), (523, 521, 511, 509), (508, 522, 524, 506), (525, 523, 509, 507), (506, 524, 526, 504), (527, 525, 507, 505), (504, 526, 528, 502), (529, 527, 505, 503), (502, 528, 530, 500), (531, 529, 503, 501), (530, 66, 500), (501, 67, 531), (532, 66, 530), (531, 67, 533), (528, 534, 532, 530), (533, 535, 529, 531), (526, 536, 534, 528), (535, 537, 527, 529), (524, 538, 536, 526), (537, 539, 525, 527), (522, 540, 538, 524), (539, 541, 523, 525), (520, 542, 540, 522), (541, 543, 521, 523), (518, 544, 542, 520), (543, 545, 519, 521), (516, 546, 544, 518), (545, 547, 517, 519), (546, 548, 550, 544), (551, 549, 547, 545), (544, 550, 552, 542), (553, 551, 545, 543), (542, 552, 554, 540), (555, 553, 543, 541), (540, 554, 556, 538), (557, 555, 541, 539), (538, 556, 558, 536), (559, 557, 539, 537), (536, 558, 560, 534), (561, 559, 537, 535), (534, 560, 562, 532), (563, 561, 535, 533), (562, 66, 532), (533, 67, 563), (564, 66, 562), (563, 67, 565), (560, 566, 564, 562), (565, 567, 561, 563), (558, 568, 566, 560), (567, 569, 559, 561), (556, 570, 568, 558), (569, 571, 557, 559), (554, 572, 570, 556), (571, 573, 555, 557), (552, 574, 572, 554), (573, 575, 553, 555), (550, 576, 574, 552), (575, 577, 551, 553), (548, 578, 576, 550), (577, 579, 549, 551), (68, 578, 580, 642), (581, 579, 69, 643), (578, 548, 582, 580), (583, 549, 579, 581), (548, 546, 584, 582), (585, 547, 549, 583), (546, 516, 586, 584), (587, 517, 547, 585), (516, 514, 588, 586), (589, 515, 517, 587), (514, 484, 590, 588), (591, 485, 515, 589), (484, 482, 592, 590), (593, 483, 485, 591), (482, 452, 594, 592), (595, 453, 483, 593), (452, 450, 596, 594), (597, 451, 453, 595), (450, 420, 598, 596), (599, 421, 451, 597), (420, 418, 600, 598), (601, 419, 421, 599), (418, 388, 602, 600), (603, 389, 419, 601), (388, 386, 604, 602), (605, 387, 389, 603), (386, 356, 606, 604), (607, 357, 387, 605), (356, 354, 608, 606), (609, 355, 357, 607), (354, 324, 610, 608), (611, 325, 355, 609), (324, 322, 612, 610), (613, 323, 325, 611), (322, 292, 614, 612), (615, 293, 323, 613), (292, 290, 616, 614), (617, 291, 293, 615), (290, 260, 618, 616), (619, 261, 291, 617), (260, 258, 620, 618), (621, 259, 261, 619), (258, 228, 622, 620), (623, 229, 259, 621), (228, 226, 624, 622), (625, 227, 229, 623), (226, 196, 626, 624), (627, 197, 227, 625), (196, 194, 628, 626), (629, 195, 197, 627), (194, 164, 630, 628), (631, 165, 195, 629), (164, 162, 632, 630), (633, 163, 165, 631), (162, 132, 634, 632), (635, 133, 163, 633), (132, 130, 636, 634), (637, 131, 133, 635), (130, 100, 638, 636), (639, 101, 131, 637), (100, 98, 640, 638), (641, 99, 101, 639), (98, 68, 642, 640), (643, 69, 99, 641), (640, 642, 644, 646), (645, 643, 641, 647), (638, 640, 646, 648), (647, 641, 639, 649), (636, 638, 648, 650), (649, 639, 637, 651), (634, 636, 650, 652), (651, 637, 635, 653), (632, 634, 652, 654), (653, 635, 633, 655), (630, 632, 654, 656), (655, 633, 631, 657), (628, 630, 656, 658), (657, 631, 629, 659), (626, 628, 658, 660), (659, 629, 627, 661), (624, 626, 660, 662), (661, 627, 625, 663), (622, 624, 662, 664), (663, 625, 623, 665), (620, 622, 664, 666), (665, 623, 621, 667), (618, 620, 666, 668), (667, 621, 619, 669), (616, 618, 668, 670), (669, 619, 617, 671), (614, 616, 670, 672), (671, 617, 615, 673), (612, 614, 672, 674), (673, 615, 613, 675), (610, 612, 674, 676), (675, 613, 611, 677), (608, 610, 676, 678), (677, 611, 609, 679), (606, 608, 678, 680), (679, 609, 607, 681), (604, 606, 680, 682), (681, 607, 605, 683), (602, 604, 682, 684), (683, 605, 603, 685), (600, 602, 684, 686), (685, 603, 601, 687), (598, 600, 686, 688), (687, 601, 599, 689), (596, 598, 688, 690), (689, 599, 597, 691), (594, 596, 690, 692), (691, 597, 595, 693), (592, 594, 692, 694), (693, 595, 593, 695), (590, 592, 694, 696), (695, 593, 591, 697), (588, 590, 696, 698), (697, 591, 589, 699), (586, 588, 698, 700), (699, 589, 587, 701), (584, 586, 700, 702), (701, 587, 585, 703), (582, 584, 702, 704), (703, 585, 583, 705), (580, 582, 704, 706), (705, 583, 581, 707), (642, 580, 706, 644), (707, 581, 643, 645), (708, 714, 712, 710), (713, 715, 709, 711), (708, 710, 716, 718), (717, 711, 709, 719), (718, 716, 722, 720), (723, 717, 719, 721), (720, 722, 724, 726), (725, 723, 721, 727), (726, 724, 730, 728), (731, 725, 727, 729), (728, 730, 732, 734), (733, 731, 729, 735), (728, 734, 736, 742), (737, 735, 729, 743), (734, 732, 738, 736), (739, 733, 735, 737), (732, 730, 740, 738), (741, 731, 733, 739), (726, 728, 742, 744), (743, 729, 727, 745), (730, 724, 746, 740), (747, 725, 731, 741), (720, 726, 744, 750), (745, 727, 721, 751), (724, 722, 748, 746), (749, 723, 725, 747), (718, 720, 750, 752), (751, 721, 719, 753), (722, 716, 754, 748), (755, 717, 723, 749), (708, 718, 752, 762), (753, 719, 709, 763), (716, 710, 760, 754), (761, 711, 717, 755), (714, 708, 762, 756), (763, 709, 715, 757), (710, 712, 758, 760), (759, 713, 711, 761), (758, 756, 762, 760), (763, 757, 759, 761), (754, 760, 762, 752), (763, 761, 755, 753), (748, 754, 752, 750), (753, 755, 749, 751), (746, 748, 750, 744), (751, 749, 747, 745), (740, 746, 744, 742), (745, 747, 741, 743), (738, 740, 742, 736), (743, 741, 739, 737), (758, 712, 770, 764), (771, 713, 759, 765), (756, 758, 764, 766), (765, 759, 757, 767), (714, 756, 766, 768), (767, 757, 715, 769), (712, 714, 768, 770), (769, 715, 713, 771), (770, 768, 774, 772), (775, 769, 771, 773), (768, 766, 776, 774), (777, 767, 769, 775), (766, 764, 778, 776), (779, 765, 767, 777), (764, 770, 772, 778), (773, 771, 765, 779), (772, 774, 776, 778), (777, 775, 773, 779)])
me_cylinder_051.polygons.foreach_set('use_smooth', [True] * 804)
me_cylinder_051.materials.append(mat_tube)
me_cylinder_051.use_remesh_preserve_volume = False
me_cylinder_051.use_remesh_preserve_attributes = False
me_cylinder_051.use_mirror_vertex_groups = False
me_cylinder_051.update()

# ---- curves / text
cu_curve_002 = bpy.data.curves.new('Curve.002', 'CURVE')
cu_curve_002.dimensions = '3D'
_sp = cu_curve_002.splines.new('BEZIER'); _sp.bezier_points.add(3)
_sp.bezier_points.foreach_set('co', [-0.5184, 0.0, 1.111e-06, -0.5184, 0.3591, 1.075e-06, -0.3576, 0.5205, 1.044e-06, 0.0, 0.5205, 1.071e-06])
_sp.bezier_points.foreach_set('handle_left', [-0.5184, 0.0, 9.892e-07, -0.5184, 0.2571, 9.532e-07, -0.4596, 0.5205, 1.044e-06, 0.0, 0.5205, 1.071e-06])
_sp.bezier_points.foreach_set('handle_right', [-0.5184, 0.0, 1.232e-06, -0.5184, 0.4611, 1.196e-06, -0.2556, 0.5205, 1.044e-06, 0.0, 0.5205, 1.071e-06])
for _p, _l, _r in zip(_sp.bezier_points, ['ALIGNED', 'ALIGNED', 'ALIGNED', 'ALIGNED'], ['ALIGNED', 'ALIGNED', 'ALIGNED', 'ALIGNED']): _p.handle_left_type = _l; _p.handle_right_type = _r
_sp.order_u = 0
_sp.order_v = 0
_sp.resolution_v = 4
cu_curve_002.materials.append(mat_neon)
cu_curve_002.use_path = True
cu_curve_002.use_path_clamp = True
cu_curve_002.bevel_resolution = 8
cu_curve_002.bevel_depth = 0.036
cu_curve_002.eval_time = -8.0
cu_curve_002.fill_mode = 'FULL'

# ---- objects
ob_curve = bpy.data.objects.new('Curve', cu_curve_002)
ob_lamp_003 = bpy.data.objects.new('Lamp.003', light_spot_003)
ob_lamp_002 = bpy.data.objects.new('Lamp.002', light_spot_002)
ob_lamp_001 = bpy.data.objects.new('Lamp.001', light_spot_001)
ob_lamp = bpy.data.objects.new('Lamp', light_spot)
ob_camera = bpy.data.objects.new('Camera', cam_camera)
ob_cylinder_001 = bpy.data.objects.new('Cylinder.001', me_cylinder_053)
ob_cylinder = bpy.data.objects.new('Cylinder', me_cylinder_052)
ob_cylinder_051 = bpy.data.objects.new('Cylinder.051', me_cylinder_051)

# ---- transforms, parenting, visibility, modifiers, constraints
ob_curve.location = (-1.458, 0.0, 0.0)
ob_curve.rotation_euler = (1.571, -0.0, 1.571)
ob_curve.empty_display_type = 'ARROWS'
ob_curve.lineart.crease_threshold = 0.0
_m = ob_curve.modifiers.new('Mirror', 'MIRROR')
_m.use_axis = (True, True, False)
_m.use_clip = True
ob_lamp_003.location = (2.526, -0.5798, 7.602)
ob_lamp_003.rotation_euler = (0.08479, 0.3574, 0.0524)
ob_lamp_003.scale = (0.353, 0.353, 0.353)
ob_lamp_003.lock_rotations_4d = False
ob_lamp_003.empty_display_type = 'ARROWS'
ob_lamp_003.color = (0.0, 0.0, 0.0, 0.0)
ob_lamp_003.lineart.crease_threshold = 0.0
ob_lamp_002.location = (1.433, 0.001977, -0.01245)
ob_lamp_002.rotation_euler = (-4.665, -0.5843, 1.541)
ob_lamp_002.scale = (0.3687, 0.3687, 0.3687)
ob_lamp_002.lock_rotations_4d = False
ob_lamp_002.empty_display_type = 'ARROWS'
ob_lamp_002.color = (0.0, 0.0, 0.0, 0.0)
ob_lamp_002.lineart.crease_threshold = 0.0
ob_lamp_001.location = (3.751, 1.156, -6.062)
ob_lamp_001.rotation_euler = (-3.647, -0.4284, 1.148)
ob_lamp_001.scale = (0.3687, 0.3687, 0.3687)
ob_lamp_001.lock_rotations_4d = False
ob_lamp_001.empty_display_type = 'ARROWS'
ob_lamp_001.color = (0.0, 0.0, 0.0, 0.0)
ob_lamp_001.lineart.crease_threshold = 0.0
ob_lamp.location = (2.526, -0.5798, 7.602)
ob_lamp.rotation_euler = (0.08479, 0.3574, 0.0524)
ob_lamp.scale = (0.353, 0.353, 0.353)
ob_lamp.lock_rotations_4d = False
ob_lamp.empty_display_type = 'ARROWS'
ob_lamp.color = (0.0, 0.0, 0.0, 0.0)
ob_lamp.lineart.crease_threshold = 0.0
ob_camera.location = (5.0, 0.0, 0.0)
ob_camera.rotation_euler = (1.571, 0.0, 1.571)
ob_camera.scale = (1.0, 1.0, 1.0)
ob_camera.lock_rotations_4d = False
ob_camera.empty_display_type = 'ARROWS'
ob_camera.color = (0.0, 0.0, 0.0, 0.0)
ob_camera.display_type = 'WIRE'
ob_camera.lineart.crease_threshold = 0.0
ob_cylinder_001.location = (0.0, 0.0, -2.98e-08)
ob_cylinder_001.rotation_euler = (-1.571, 1.571, 0.0)
ob_cylinder_001.scale = (0.6486, 0.6486, 0.6486)
ob_cylinder_001.empty_display_type = 'ARROWS'
ob_cylinder_001.lineart.crease_threshold = 0.0
_m = ob_cylinder_001.modifiers.new('EdgeSplit', 'EDGE_SPLIT')
_m = ob_cylinder_001.modifiers.new('Mirror', 'MIRROR')
_m.use_axis = (True, False, True)
ob_cylinder.location = (-1.459, 0.0, 0.0)
ob_cylinder.empty_display_type = 'ARROWS'
ob_cylinder.lineart.crease_threshold = 0.0
_m = ob_cylinder.modifiers.new('Mirror', 'MIRROR')
_m.use_axis = (False, True, True)
_m = ob_cylinder.modifiers.new('EdgeSplit', 'EDGE_SPLIT')
ob_cylinder_051.location = (0.0, 0.0, -2.98e-08)
ob_cylinder_051.rotation_euler = (0.0, -0.0, 1.571)
ob_cylinder_051.scale = (0.6486, 0.6486, 0.6486)
ob_cylinder_051.empty_display_type = 'ARROWS'
ob_cylinder_051.lineart.crease_threshold = 0.0
_m = ob_cylinder_051.modifiers.new('EdgeSplit', 'EDGE_SPLIT')
_m = ob_cylinder_051.modifiers.new('Mirror', 'MIRROR')
_m.use_axis = (True, False, True)

# ---- collection membership
col_collection_1.objects.link(ob_curve)
col_collection_1.objects.link(ob_lamp_003)
col_collection_1.objects.link(ob_lamp_002)
col_collection_1.objects.link(ob_lamp_001)
col_collection_1.objects.link(ob_lamp)
col_collection_1.objects.link(ob_camera)
col_collection_2.objects.link(ob_cylinder_001)
col_collection_2.objects.link(ob_cylinder)
col_collection_2.objects.link(ob_cylinder_051)

# ---- scene / render settings (as saved in the file)
scene.camera = ob_camera
scene.frame_start = 1; scene.frame_end = 250; scene.frame_set(-8)
scene.render.engine = 'BLENDER_EEVEE_NEXT'
scene.render.image_settings.compression = 90
scene.render.resolution_x = 200
scene.render.resolution_y = 200
scene.render.pixel_aspect_x = 100.0
scene.render.pixel_aspect_y = 100.0
scene.render.dither_intensity = 0.0
scene.render.film_transparent = True
scene.render.use_compositing = False
scene.render.bake_margin = 2
scene.render.bake_bias = 0.0
scene.cycles.use_denoising = False
scene.cycles.samples = 10
scene.cycles.sampling_pattern = 'TABULATED_SOBOL'
scene.cycles.light_sampling_threshold = 0.0
scene.cycles.use_adaptive_sampling = False
scene.cycles.use_light_tree = False
scene.cycles.blur_glossy = 0.0
scene.cycles.volume_bounces = 1
scene.cycles.pixel_filter_type = 'GAUSSIAN'
scene.cycles.sample_clamp_indirect = 0.0
scene.view_settings.view_transform = 'Standard'
bpy.context.view_layer.update()
